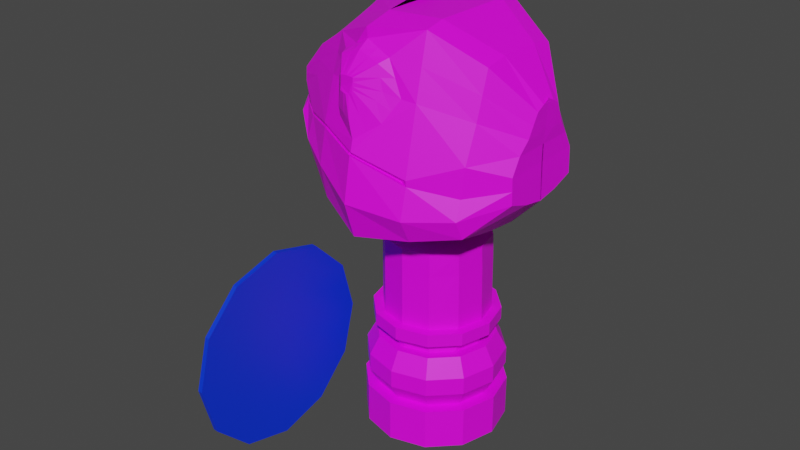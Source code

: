 # Source: SoldierFrog.blend  (saved by Blender 2.93.21; exported with 4.5.12 LTS)
import bpy
from mathutils import Matrix  # noqa: F401  (used for matrix-valued properties, if any)

bpy.ops.wm.read_factory_settings(use_empty=True)
scene = bpy.context.scene
scene.name = 'Scene'

# ---- collections
col_collection = bpy.data.collections.new('Collection'); scene.collection.children.link(col_collection)

# ---- images (referenced by path relative to the original .blend; pixels are not part of the script)
import os
ASSET_DIR = os.environ.get("B2B_ASSET_DIR", "")  # directory of the original .blend (textures are referenced by path, not embedded)
HERE = os.path.dirname(os.path.abspath(__file__))  # packed textures are extracted next to this script under _unpacked/

def load_image(name, relpath, width, height, colorspace="sRGB"):
    """Load a texture the original file referenced (path relative to the .blend, or extracted next to this script)."""
    p = next((c for c in (os.path.join(HERE, relpath), os.path.join(ASSET_DIR, relpath)) if relpath and os.path.exists(c)), "")
    if p:
        img = bpy.data.images.load(p, check_existing=True)
        img.name = name
    else:  # same state as the original file: an image datablock whose file is absent (Cycles renders it pink)
        img = bpy.data.images.new(name, width, height)
        img.source = "FILE"
        img.filepath = "//" + (relpath or name)
    img.colorspace_settings.name = colorspace
    return img
img_pallete_jpg = load_image('Pallete.jpg', 'Reference/Pallete.jpg', 1024, 1024, 'sRGB')

# ---- materials (node trees are filled in below, after node groups)
mat_mypalletecolors = bpy.data.materials.new('MyPalleteColors')
mat_mypalletecolors.use_transparent_shadow = False
mat_equipment = bpy.data.materials.new('Equipment')
mat_equipment.use_transparent_shadow = False

# ---- material node trees
mat_mypalletecolors.use_nodes = True; mat_mypalletecolors.node_tree.nodes.clear()
_N = mat_mypalletecolors.node_tree.nodes; _L = mat_mypalletecolors.node_tree.links
n0 = _N.new('ShaderNodeBsdfPrincipled'); n0.name = 'Principled BSDF'; n0.location = (10, 300)
n0.distribution = 'GGX'
n0.subsurface_method = 'BURLEY'
n0.inputs[3].default_value = 1.45
n0.inputs[27].default_value = (0.0, 0.0, 0.0, 1.0)
n0.inputs[28].default_value = 1.0
n1 = _N.new('ShaderNodeOutputMaterial'); n1.name = 'Material Output'; n1.location = (300, 300)
n2 = _N.new('ShaderNodeTexImage'); n2.name = 'Image Texture'; n2.location = (-333, 247)
n2.image = img_pallete_jpg
_L.new(n0.outputs[0], n1.inputs[0])
_L.new(n2.outputs[0], n0.inputs[0])
n1.is_active_output = True
mat_equipment.use_nodes = True; mat_equipment.node_tree.nodes.clear()
_N = mat_equipment.node_tree.nodes; _L = mat_equipment.node_tree.links
n0 = _N.new('ShaderNodeBsdfPrincipled'); n0.name = 'Principled BSDF'; n0.location = (10, 300)
n0.distribution = 'GGX'
n0.subsurface_method = 'BURLEY'
n0.inputs[0].default_value = (0.0, 0.03634, 0.8, 1.0)
n0.inputs[3].default_value = 1.45
n0.inputs[27].default_value = (0.0, 0.0, 0.0, 1.0)
n0.inputs[28].default_value = 1.0
n1 = _N.new('ShaderNodeOutputMaterial'); n1.name = 'Material Output'; n1.location = (300, 300)
_L.new(n0.outputs[0], n1.inputs[0])
n1.is_active_output = True

# ---- world
world_world = bpy.data.worlds.new('World'); scene.world = world_world
world_world.use_nodes = True; world_world.node_tree.nodes.clear()
_N = world_world.node_tree.nodes; _L = world_world.node_tree.links
n0 = _N.new('ShaderNodeOutputWorld'); n0.name = 'World Output'; n0.location = (300, 300)
n1 = _N.new('ShaderNodeBackground'); n1.name = 'Background'; n1.location = (10, 300)
n1.inputs[0].default_value = (0.05088, 0.05088, 0.05088, 1.0)
_L.new(n1.outputs[0], n0.inputs[0])
n0.is_active_output = True
world_world.color = (0.05088, 0.05088, 0.05088)
world_world.use_sun_shadow = False
world_world.sun_shadow_jitter_overblur = 0.0

# ---- meshes
me_plane = bpy.data.meshes.new('Plane')
me_plane.from_pydata([(0.06921, -0.3216, 0.006511), (0.06921, -0.3216, 0.09511), (-0.007327, -0.3011, 0.006511), (-0.007327, -0.3011, 0.09511), (-0.06336, -0.2451, 0.006511), (-0.06336, -0.2451, 0.09511), (-0.08387, -0.1685, 0.006511), (-0.08387, -0.1685, 0.09511), (-0.06336, -0.092, 0.006511), (-0.06336, -0.092, 0.09511), (-0.007327, -0.03597, 0.006511), (-0.007327, -0.03597, 0.09511), (0.06921, -0.01546, 0.006511), (0.06921, -0.01546, 0.09511), (0.1458, -0.03597, 0.006511), (0.1458, -0.03597, 0.09511), (0.2018, -0.092, 0.006511), (0.2018, -0.092, 0.09511), (0.2223, -0.1685, 0.006511), (0.2223, -0.1685, 0.09511), (0.2018, -0.2451, 0.006511), (0.2018, -0.2451, 0.09511), (0.1458, -0.3011, 0.006511), (0.1458, -0.3011, 0.09511), (0.005812, -0.2784, 0.09511), (0.06921, -0.2954, 0.09511), (-0.0406, -0.2319, 0.09511), (-0.05759, -0.1685, 0.09511), (-0.0406, -0.1051, 0.09511), (0.005812, -0.05873, 0.09511), (0.06921, -0.04174, 0.09511), (0.1326, -0.05873, 0.09511), (0.179, -0.1051, 0.09511), (0.196, -0.1685, 0.09511), (0.179, -0.2319, 0.09511), (0.1326, -0.2784, 0.09511), (-0.005353, -0.2977, 0.1332), (0.06921, -0.3177, 0.1332), (-0.05994, -0.2431, 0.1332), (-0.07992, -0.1685, 0.1332), (-0.05994, -0.09398, 0.1332), (-0.005353, -0.03939, 0.1332), (0.06921, -0.01941, 0.1332), (0.1438, -0.03939, 0.1332), (0.1984, -0.09398, 0.1332), (0.2183, -0.1685, 0.1332), (0.1984, -0.2431, 0.1332), (0.1438, -0.2977, 0.1332), (-0.005353, -0.2977, 0.1713), (0.06921, -0.3177, 0.1713), (-0.05994, -0.2431, 0.1713), (-0.07992, -0.1685, 0.1713), (-0.05994, -0.09398, 0.1713), (-0.005353, -0.03939, 0.1713), (0.06921, -0.01941, 0.1713), (0.1438, -0.03939, 0.1713), (0.1984, -0.09398, 0.1713), (0.2183, -0.1685, 0.1713), (0.1984, -0.2431, 0.1713), (0.1438, -0.2977, 0.1713), (0.005234, -0.2794, 0.2111), (0.06921, -0.2965, 0.2111), (-0.0416, -0.2325, 0.2111), (-0.05875, -0.1685, 0.2111), (-0.0416, -0.1046, 0.2111), (0.005234, -0.05773, 0.2111), (0.06921, -0.04059, 0.2111), (0.1332, -0.05773, 0.2111), (0.18, -0.1046, 0.2111), (0.1972, -0.1685, 0.2111), (0.18, -0.2325, 0.2111), (0.1332, -0.2794, 0.2111), (0.01545, -0.2617, 0.2111), (0.06921, -0.2761, 0.2111), (-0.02391, -0.2223, 0.2111), (-0.03831, -0.1685, 0.2111), (-0.02391, -0.1148, 0.2111), (0.01545, -0.07543, 0.2111), (0.06921, -0.06102, 0.2111), (0.123, -0.07543, 0.2111), (0.1623, -0.1148, 0.2111), (0.1767, -0.1685, 0.2111), (0.1623, -0.2223, 0.2111), (0.123, -0.2617, 0.2111), (0.01545, -0.2617, 0.2278), (0.06921, -0.2761, 0.2278), (-0.02391, -0.2223, 0.2278), (-0.03831, -0.1685, 0.2278), (-0.02391, -0.1148, 0.2278), (0.01545, -0.07543, 0.2278), (0.06921, -0.06102, 0.2278), (0.123, -0.07543, 0.2278), (0.1623, -0.1148, 0.2278), (0.1767, -0.1685, 0.2278), (0.1623, -0.2223, 0.2278), (0.123, -0.2617, 0.2278), (0.001743, -0.2854, 0.2418), (0.06921, -0.3035, 0.2418), (-0.04765, -0.236, 0.2418), (-0.06573, -0.1685, 0.2418), (-0.04765, -0.1011, 0.2418), (0.001743, -0.05168, 0.2418), (0.06921, -0.0336, 0.2418), (0.1367, -0.05168, 0.2418), (0.1861, -0.1011, 0.2418), (0.2042, -0.1685, 0.2418), (0.1861, -0.236, 0.2418), (0.1367, -0.2854, 0.2418), (0.001743, -0.2854, 0.2695), (0.06921, -0.3035, 0.2695), (-0.04765, -0.236, 0.2695), (-0.06573, -0.1685, 0.2695), (-0.04765, -0.1011, 0.2695), (0.001743, -0.05168, 0.2695), (0.06921, -0.0336, 0.2695), (0.1367, -0.05168, 0.2695), (0.1861, -0.1011, 0.2695), (0.2042, -0.1685, 0.2695), (0.1861, -0.236, 0.2695), (0.1367, -0.2854, 0.2695), (0.01195, -0.2677, 0.2695), (0.06921, -0.2831, 0.2695), (-0.02997, -0.2258, 0.2695), (-0.04532, -0.1685, 0.2695), (-0.02997, -0.1113, 0.2695), (0.01195, -0.06936, 0.2695), (0.06921, -0.05402, 0.2695), (0.1265, -0.06936, 0.2695), (0.1684, -0.1113, 0.2695), (0.1837, -0.1685, 0.2695), (0.1684, -0.2258, 0.2695), (0.1265, -0.2677, 0.2695), (0.006906, -0.2677, 0.4404), (0.06184, -0.2831, 0.4404), (-0.03135, -0.2258, 0.4404), (-0.04532, -0.1685, 0.4404), (-0.02997, -0.1113, 0.4404), (0.01195, -0.06936, 0.4404), (0.06921, -0.05402, 0.4404), (0.1265, -0.06936, 0.4404), (0.1684, -0.1113, 0.4404), (0.1837, -0.1685, 0.4404), (0.167, -0.2258, 0.4404), (0.1214, -0.2677, 0.4404), (-0.1006, 0.02363, 0.03718), (-0.1006, 0.01358, 0.03641), (-0.208, 0.02369, 0.008418), (-0.208, 0.01357, 0.007651), (-0.3153, 0.02363, 0.03718), (-0.3153, 0.01358, 0.03641), (-0.3939, 0.0235, 0.1157), (-0.3939, 0.01362, 0.115), (-0.4226, 0.02331, 0.2231), (-0.4226, 0.01367, 0.2223), (-0.1006, 0.02298, 0.409), (-0.1006, 0.01376, 0.4082), (-0.02207, 0.02312, 0.3304), (-0.02207, 0.01372, 0.3296), (0.00669, 0.02331, 0.2231), (0.00669, 0.01367, 0.2223), (-0.02207, 0.0235, 0.1157), (-0.02207, 0.01362, 0.115), (-0.3939, 0.02312, 0.3304), (-0.3939, 0.01372, 0.3296), (-0.3153, 0.02298, 0.409), (-0.3153, 0.01376, 0.4082), (-0.208, 0.02293, 0.4377), (-0.208, 0.01378, 0.437), (-0.362, 0.0465, 0.312), (-0.2969, 0.04638, 0.3771), (-0.208, 0.04634, 0.401), (-0.208, 0.04697, 0.04517), (-0.2969, 0.04693, 0.069), (-0.362, 0.04681, 0.1341), (-0.3859, 0.04666, 0.2231), (-0.119, 0.04693, 0.069), (-0.0539, 0.04681, 0.1341), (-0.03006, 0.04666, 0.2231), (-0.0539, 0.0465, 0.312), (-0.119, 0.04638, 0.3771), (-0.3524, 0.05015, 0.3065), (-0.2914, 0.05004, 0.3676), (-0.208, 0.05, 0.3899), (-0.208, 0.0506, 0.05624), (-0.2914, 0.05056, 0.07859), (-0.3524, 0.05045, 0.1397), (-0.3748, 0.0503, 0.2231), (-0.1245, 0.05056, 0.07859), (-0.06348, 0.05045, 0.1397), (-0.04113, 0.0503, 0.2231), (-0.06348, 0.05015, 0.3065), (-0.1245, 0.05004, 0.3676), (-0.3121, 0.07506, 0.2832), (-0.2681, 0.07498, 0.3272), (-0.208, 0.07495, 0.3433), (-0.208, 0.07538, 0.1029), (-0.2681, 0.07536, 0.119), (-0.3121, 0.07528, 0.163), (-0.3282, 0.07517, 0.2231), (-0.1479, 0.07536, 0.119), (-0.1039, 0.07528, 0.163), (-0.08776, 0.07517, 0.2231), (-0.1039, 0.07506, 0.2832), (-0.1479, 0.07498, 0.3272), (0.3834, 0.06225, 0.2599), (0.3834, 0.06225, 0.6027), (0.3834, 0.05193, 0.2599), (0.3834, 0.05193, 0.6027), (0.2962, 0.06225, 0.2599), (0.2962, 0.06225, 0.6027), (0.2962, 0.05193, 0.2599), (0.2962, 0.05193, 0.6027), (0.3398, 0.0408, 0.2599), (0.3398, 0.0408, 0.6426), (0.3398, 0.07015, 0.2599), (0.3398, 0.07015, 0.6426), (0.4127, 0.03653, 0.2566), (0.4127, 0.0822, 0.2566), (0.3398, 0.0254, 0.2566), (0.2668, 0.0822, 0.2566), (0.2668, 0.03653, 0.2566), (0.3398, 0.09011, 0.2566), (0.4127, 0.03653, 0.1937), (0.4127, 0.0822, 0.1937), (0.3398, 0.0254, 0.1937), (0.2668, 0.0822, 0.1937), (0.2668, 0.03653, 0.1937), (0.3398, 0.09011, 0.1937), (0.3616, 0.05112, 0.1937), (0.3616, 0.06616, 0.1937), (0.3398, 0.03999, 0.1937), (0.318, 0.06616, 0.1937), (0.318, 0.05112, 0.1937), (0.3398, 0.07406, 0.1937), (0.3616, 0.05112, 0.08438), (0.3616, 0.06616, 0.08438), (0.3398, 0.03999, 0.08438), (0.318, 0.06616, 0.08438), (0.318, 0.05112, 0.08438), (0.3398, 0.07406, 0.08438), (0.3771, 0.03747, 0.08195), (0.3771, 0.07981, 0.08195), (0.3404, 0.02634, 0.08195), (0.3037, 0.07981, 0.08195), (0.3037, 0.03747, 0.08195), (0.3404, 0.08771, 0.08195), (0.3771, 0.03747, 0.04188), (0.3771, 0.07981, 0.04188), (0.3404, 0.02634, 0.04188), (0.3037, 0.07981, 0.04188), (0.3037, 0.03747, 0.04188), (0.3404, 0.08771, 0.04188), (0.3834, 0.06225, 0.2652), (0.3834, 0.05193, 0.2652), (0.2962, 0.05193, 0.2652), (0.2962, 0.06225, 0.2652), (0.3398, 0.07015, 0.2651), (0.3398, 0.0408, 0.2651), (-0.02997, -0.1113, 0.3908), (0.01195, -0.06936, 0.3908), (0.124, -0.2677, 0.3908), (0.06553, -0.2831, 0.3908), (0.009428, -0.2677, 0.3908), (-0.03066, -0.2258, 0.3908), (0.1684, -0.1113, 0.3908), (0.1837, -0.1685, 0.3908), (0.06921, -0.05402, 0.3908), (-0.04532, -0.1685, 0.3908), (0.1677, -0.2258, 0.3908), (0.1265, -0.06936, 0.3908), (-0.3038, 0.07507, 0.2784), (-0.2633, 0.075, 0.3189), (-0.208, 0.07497, 0.3337), (-0.208, 0.07537, 0.1124), (-0.2633, 0.07534, 0.1272), (-0.3038, 0.07527, 0.1677), (-0.3186, 0.07517, 0.2231), (-0.1526, 0.07534, 0.1272), (-0.1121, 0.07527, 0.1677), (-0.09729, 0.07517, 0.2231), (-0.1121, 0.07507, 0.2784), (-0.1526, 0.075, 0.3189), (-0.2983, 0.07508, 0.2752), (-0.2601, 0.07501, 0.3134), (-0.208, 0.07498, 0.3274), (-0.208, 0.07536, 0.1188), (-0.2601, 0.07533, 0.1328), (-0.2983, 0.07526, 0.1709), (-0.3123, 0.07517, 0.2231), (-0.1558, 0.07533, 0.1328), (-0.1176, 0.07526, 0.1709), (-0.1037, 0.07517, 0.2231), (-0.1176, 0.07508, 0.2752), (-0.1558, 0.07501, 0.3134), (-0.1098, -0.03186, 0.5361), (-0.03911, -0.01761, 0.8498), (-0.1515, -0.1388, 0.5016), (-0.09201, -0.1255, 0.8912), (-0.1257, -0.2516, 0.5174), (-0.06307, -0.2383, 0.9001), (-0.08613, -0.3423, 0.5363), (-0.02459, -0.3423, 0.8444), (-0.02451, -0.4048, 0.6006), (0.03703, -0.4088, 0.7613), (-0.05657, 0.05197, 0.5777), (-0.01003, 0.06297, 0.8), (-0.00105, 0.1181, 0.6352), (0.006111, 0.1241, 0.7368), (0.03333, 0.1501, 0.6613), (0.03333, 0.1497, 0.6985), (-0.1604, -0.1431, 0.6773), (-0.1098, -0.03256, 0.6908), (-0.1347, -0.25, 0.6428), (-0.08032, -0.3406, 0.6755), (-0.005144, -0.4032, 0.6892), (-0.05657, 0.05043, 0.6778), (-0.00105, 0.1141, 0.6749), (0.03333, 0.1449, 0.6735), (-0.1604, -0.1402, 0.6694), (-0.1098, -0.0327, 0.6812), (-0.1347, -0.2506, 0.6308), (-0.08613, -0.3357, 0.6143), (-0.02451, -0.403, 0.6542), (-0.05657, 0.04966, 0.6697), (-0.00105, 0.1161, 0.6684), (0.03333, 0.1475, 0.6674), (0.071, -0.1388, 0.4622), (0.071, -0.1255, 0.923), (0.071, -0.03186, 0.5119), (0.071, -0.01761, 0.8895), (0.071, -0.2516, 0.478), (0.071, -0.3423, 0.5122), (0.071, -0.4048, 0.5764), (0.071, -0.4088, 0.7796), (0.071, 0.05197, 0.5536), (0.071, 0.06297, 0.8183), (0.071, 0.1181, 0.6352), (0.071, 0.1241, 0.7551), (0.071, 0.1501, 0.6613), (0.071, 0.1497, 0.7079), (0.071, 0.1449, 0.6735), (0.071, -0.4032, 0.6892), (0.071, -0.403, 0.6542), (0.071, 0.1475, 0.6674), (-0.005538, 0.1078, 0.6746), (0.02639, 0.1369, 0.6733), (-0.05568, 0.04782, 0.6773), (-0.1037, -0.03043, 0.6896), (-0.1536, -0.1347, 0.6768), (-0.1278, -0.2354, 0.6443), (-0.1536, -0.1319, 0.6694), (-0.1037, -0.03056, 0.6805), (-0.1278, -0.236, 0.6329), (-0.05568, 0.04709, 0.6697), (-0.005538, 0.1097, 0.6684), (0.02639, 0.1394, 0.6675), (0.071, 0.1369, 0.6733), (0.071, 0.1394, 0.6675), (-0.1762, -0.1395, 0.5779), (-0.1256, -0.03228, 0.6086), (-0.1505, -0.2511, 0.5665), (-0.1019, -0.339, 0.5753), (-0.02451, -0.4039, 0.6274), (-0.07236, 0.05081, 0.6237), (-0.01683, 0.1171, 0.6518), (0.03333, 0.1488, 0.6644), (0.071, 0.1488, 0.6644), (0.071, -0.4039, 0.6274), (-0.07446, -0.02508, 0.775), (-0.09887, -0.2442, 0.7761), (-0.05246, -0.3414, 0.7496), (0.01595, -0.406, 0.7149), (-0.0333, 0.0567, 0.7436), (-0.00105, 0.1191, 0.7105), (0.03333, 0.1473, 0.6907), (0.071, 0.1473, 0.6907), (0.071, -0.406, 0.7238), (-0.0295, -0.1255, 0.9073), (-0.01941, -0.03186, 0.52), (-0.0193, -0.2383, 0.9094), (0.02321, -0.3423, 0.8538), (0.05402, -0.4088, 0.7707), (0.007216, 0.05197, 0.5616), (0.03498, 0.1181, 0.6352), (0.05217, 0.1501, 0.6613), (0.03293, -0.4032, 0.6892), (0.02325, -0.403, 0.6542), (-0.04472, -0.1388, 0.4702), (0.01595, -0.01761, 0.8698), (-0.03183, -0.2516, 0.4861), (-0.007565, -0.3423, 0.5202), (0.02325, -0.4048, 0.5844), (0.03049, 0.06297, 0.8094), (0.03498, 0.1241, 0.7462), (0.05217, 0.1497, 0.7043), (0.05217, 0.1449, 0.6735), (0.05217, 0.1475, 0.6674), (0.0487, 0.1369, 0.6733), (0.0487, 0.1394, 0.6675), (0.05217, 0.1488, 0.6644), (0.02325, -0.4039, 0.6274), (0.05217, 0.1473, 0.6907), (0.04347, -0.406, 0.7149), (-0.153, -0.1414, 0.6989), (-0.09142, -0.1273, 0.8696), (-0.0848, -0.04885, 0.778), (-0.1049, -0.2154, 0.7795), (-0.1384, -0.1172, 0.8116), (-0.1452, -0.1198, 0.779), (-0.1372, -0.1022, 0.7941), (-0.141, -0.1339, 0.7944), (-0.1507, -0.1315, 0.7332), (-0.1032, -0.06696, 0.7883), (-0.1172, -0.183, 0.7893), (-0.1078, -0.1216, 0.852), (0.2487, -0.03186, 0.5361), (0.178, -0.01761, 0.8498), (0.2904, -0.1388, 0.5016), (0.2292, -0.1255, 0.8912), (0.2646, -0.2516, 0.5174), (0.202, -0.2383, 0.9001), (0.225, -0.3423, 0.5363), (0.1635, -0.3423, 0.8444), (0.1634, -0.4048, 0.6006), (0.1019, -0.4088, 0.7613), (0.1955, 0.05197, 0.5777), (0.1489, 0.06297, 0.8), (0.1399, 0.1181, 0.6352), (0.1328, 0.1241, 0.7368), (0.1056, 0.1501, 0.6613), (0.1056, 0.1497, 0.6985), (0.2993, -0.1431, 0.6773), (0.2487, -0.03256, 0.6908), (0.2736, -0.25, 0.6428), (0.2192, -0.3406, 0.6755), (0.144, -0.4032, 0.6892), (0.1955, 0.05043, 0.6778), (0.1399, 0.1141, 0.6749), (0.1056, 0.1449, 0.6735), (0.2993, -0.1402, 0.6694), (0.2487, -0.0327, 0.6812), (0.2736, -0.2506, 0.6308), (0.225, -0.3357, 0.6143), (0.1634, -0.403, 0.6542), (0.1955, 0.04966, 0.6697), (0.1399, 0.1161, 0.6684), (0.1056, 0.1475, 0.6674), (0.06788, -0.1388, 0.4622), (0.06788, -0.1255, 0.923), (0.06788, -0.03186, 0.5119), (0.06788, -0.01761, 0.8895), (0.06788, -0.2516, 0.478), (0.06788, -0.3423, 0.5122), (0.06788, -0.4048, 0.5764), (0.06788, -0.4088, 0.7796), (0.06788, 0.05197, 0.5536), (0.06788, 0.06297, 0.8183), (0.06788, 0.1181, 0.6352), (0.06788, 0.1241, 0.7551), (0.06788, 0.1501, 0.6613), (0.06788, 0.1497, 0.7079), (0.06788, 0.1449, 0.6735), (0.06788, -0.4032, 0.6892), (0.06788, -0.403, 0.6542), (0.06788, 0.1475, 0.6674), (0.1444, 0.1078, 0.6746), (0.1125, 0.1369, 0.6733), (0.1946, 0.04782, 0.6773), (0.2426, -0.03043, 0.6896), (0.2925, -0.1347, 0.6768), (0.2667, -0.2354, 0.6443), (0.2925, -0.1319, 0.6694), (0.2426, -0.03056, 0.6805), (0.2667, -0.236, 0.6329), (0.1946, 0.04709, 0.6697), (0.1444, 0.1097, 0.6684), (0.1125, 0.1394, 0.6675), (0.06788, 0.1369, 0.6733), (0.06788, 0.1394, 0.6675), (0.3151, -0.1395, 0.5779), (0.2645, -0.03228, 0.6086), (0.2893, -0.2511, 0.5665), (0.2408, -0.339, 0.5753), (0.1634, -0.4039, 0.6274), (0.2112, 0.05081, 0.6237), (0.1557, 0.1171, 0.6518), (0.1056, 0.1488, 0.6644), (0.06788, 0.1488, 0.6644), (0.06788, -0.4039, 0.6274), (0.2133, -0.02508, 0.775), (0.2378, -0.2442, 0.7761), (0.1913, -0.3414, 0.7496), (0.1229, -0.406, 0.7149), (0.1722, 0.0567, 0.7436), (0.1399, 0.1191, 0.7105), (0.1056, 0.1473, 0.6907), (0.06788, 0.1473, 0.6907), (0.06788, -0.406, 0.7238), (0.1684, -0.1255, 0.9073), (0.1583, -0.03186, 0.52), (0.1582, -0.2383, 0.9094), (0.1157, -0.3423, 0.8538), (0.08487, -0.4088, 0.7707), (0.1317, 0.05197, 0.5616), (0.1039, 0.1181, 0.6352), (0.08672, 0.1501, 0.6613), (0.106, -0.4032, 0.6892), (0.1156, -0.403, 0.6542), (0.1836, -0.1388, 0.4702), (0.1229, -0.01761, 0.8698), (0.1707, -0.2516, 0.4861), (0.1464, -0.3423, 0.5202), (0.1156, -0.4048, 0.5844), (0.1084, 0.06297, 0.8094), (0.1039, 0.1241, 0.7462), (0.08672, 0.1497, 0.7043), (0.08672, 0.1449, 0.6735), (0.08672, 0.1475, 0.6674), (0.09019, 0.1369, 0.6733), (0.09019, 0.1394, 0.6675), (0.08672, 0.1488, 0.6644), (0.1156, -0.4039, 0.6274), (0.08672, 0.1473, 0.6907), (0.09541, -0.406, 0.7149), (0.2919, -0.1414, 0.6989), (0.2303, -0.1273, 0.8696), (0.2237, -0.04885, 0.778), (0.2438, -0.2154, 0.7795), (0.2792, -0.1172, 0.8067), (0.2859, -0.1198, 0.7741), (0.2779, -0.1022, 0.7891), (0.2817, -0.1339, 0.7894), (0.2914, -0.1315, 0.7283), (0.2439, -0.06696, 0.7834), (0.2579, -0.183, 0.7844), (0.2485, -0.1216, 0.8471), (-0.1189, -0.08104, 0.7201), (-0.1412, -0.1037, 0.7806), (-0.1269, -0.08511, 0.7424), (-0.129, -0.1898, 0.7341), (-0.1431, -0.1326, 0.7816), (-0.1339, -0.1686, 0.7562), (-0.09817, -0.1825, 0.8472), (-0.1397, -0.1329, 0.8106), (-0.1125, -0.1685, 0.8368), (-0.08811, -0.07079, 0.8391), (-0.1378, -0.1024, 0.8096), (-0.1055, -0.077, 0.8355), (0.2578, -0.08104, 0.7201), (0.2819, -0.1037, 0.7757), (0.2677, -0.08511, 0.7374), (0.227, -0.07079, 0.8391), (0.2786, -0.1024, 0.8047), (0.2462, -0.077, 0.8305), (0.2371, -0.1825, 0.8472), (0.2805, -0.1329, 0.8057), (0.2532, -0.1685, 0.8319), (0.2678, -0.1898, 0.7341), (0.2838, -0.1326, 0.7767), (0.2747, -0.1686, 0.7512), (-0.1018, -0.06494, 0.749), (-0.1392, -0.103, 0.7873), (-0.1151, -0.07603, 0.7653), (-0.08645, -0.05982, 0.8086), (-0.1375, -0.1023, 0.8019), (-0.1043, -0.07198, 0.8119), (-0.08977, -0.09906, 0.8544), (-0.1381, -0.1098, 0.8106), (-0.1066, -0.09933, 0.8437), (-0.0948, -0.1549, 0.8584), (-0.1391, -0.125, 0.8111), (-0.1101, -0.1451, 0.8444), (-0.1015, -0.1989, 0.8134), (-0.1403, -0.1334, 0.8025), (-0.1148, -0.1758, 0.8131), (-0.1169, -0.2026, 0.7568), (-0.142, -0.1332, 0.788), (-0.1256, -0.1758, 0.7727), (-0.141, -0.1656, 0.7165), (-0.1441, -0.1262, 0.7803), (-0.1423, -0.15, 0.7447), (-0.1359, -0.1112, 0.7095), (-0.1432, -0.1118, 0.7798), (-0.1388, -0.1083, 0.7378), (0.2404, -0.1989, 0.8134), (0.2811, -0.1334, 0.7976), (0.2556, -0.1758, 0.8082), (0.2337, -0.1549, 0.8584), (0.2798, -0.125, 0.8062), (0.2509, -0.1451, 0.8395), (0.2287, -0.09906, 0.8544), (0.2789, -0.1098, 0.8057), (0.2474, -0.09933, 0.8388), (0.2253, -0.05982, 0.8086), (0.2782, -0.1023, 0.7969), (0.2451, -0.07198, 0.8069), (0.2407, -0.06494, 0.749), (0.2799, -0.103, 0.7824), (0.2558, -0.07603, 0.7604), (0.2748, -0.1112, 0.7095), (0.2839, -0.1118, 0.7749), (0.2796, -0.1083, 0.7329), (0.2799, -0.1656, 0.7165), (0.2849, -0.1262, 0.7754), (0.2831, -0.15, 0.7397), (0.2558, -0.2026, 0.7568), (0.2828, -0.1332, 0.783), (0.2663, -0.1758, 0.7678), (-0.05679, -0.02134, 0.8124), (-0.02167, 0.05984, 0.7718), (0.002531, 0.1216, 0.7237), (0.03333, 0.1485, 0.6946), (0.071, 0.1485, 0.6993), (0.05217, 0.1485, 0.6975), (-0.08097, -0.2412, 0.8381), (-0.03852, -0.3418, 0.797), (0.02649, -0.4074, 0.7381), (0.071, -0.4074, 0.7517), (0.04875, -0.4074, 0.7428), (0.2199, -0.2412, 0.8381), (0.1774, -0.3418, 0.797), (0.1124, -0.4074, 0.7381), (0.06788, -0.4074, 0.7517), (0.09014, -0.4074, 0.7428), (0.1957, -0.02134, 0.8124), (0.1606, 0.05984, 0.7718), (0.1364, 0.1216, 0.7237), (0.1056, 0.1485, 0.6946), (0.06788, 0.1485, 0.6993), (0.08672, 0.1485, 0.6975)], [], [(0, 1, 3, 2), (2, 3, 5, 4), (4, 5, 7, 6), (6, 7, 9, 8), (8, 9, 11, 10), (10, 11, 13, 12), (12, 13, 15, 14), (14, 15, 17, 16), (16, 17, 19, 18), (18, 19, 21, 20), (9, 7, 27, 28), (20, 21, 23, 22), (22, 23, 1, 0), (0, 2, 4, 6, 8, 10, 12, 14, 16, 18, 20, 22), (34, 33, 45, 46), (1, 23, 35, 25), (3, 1, 25, 24), (7, 5, 26, 27), (23, 21, 34, 35), (5, 3, 24, 26), (21, 19, 33, 34), (19, 17, 32, 33), (17, 15, 31, 32), (15, 13, 30, 31), (13, 11, 29, 30), (11, 9, 28, 29), (39, 38, 50, 51), (31, 30, 42, 43), (28, 27, 39, 40), (35, 34, 46, 47), (24, 25, 37, 36), (32, 31, 43, 44), (29, 28, 40, 41), (25, 35, 47, 37), (26, 24, 36, 38), (33, 32, 44, 45), (30, 29, 41, 42), (27, 26, 38, 39), (51, 50, 62, 63), (46, 45, 57, 58), (43, 42, 54, 55), (40, 39, 51, 52), (47, 46, 58, 59), (36, 37, 49, 48), (44, 43, 55, 56), (41, 40, 52, 53), (37, 47, 59, 49), (38, 36, 48, 50), (45, 44, 56, 57), (42, 41, 53, 54), (66, 65, 77, 78), (58, 57, 69, 70), (55, 54, 66, 67), (52, 51, 63, 64), (59, 58, 70, 71), (48, 49, 61, 60), (56, 55, 67, 68), (53, 52, 64, 65), (49, 59, 71, 61), (50, 48, 60, 62), (57, 56, 68, 69), (54, 53, 65, 66), (78, 77, 89, 90), (63, 62, 74, 75), (70, 69, 81, 82), (67, 66, 78, 79), (64, 63, 75, 76), (71, 70, 82, 83), (60, 61, 73, 72), (68, 67, 79, 80), (65, 64, 76, 77), (61, 71, 83, 73), (62, 60, 72, 74), (69, 68, 80, 81), (93, 92, 104, 105), (75, 74, 86, 87), (82, 81, 93, 94), (79, 78, 90, 91), (76, 75, 87, 88), (83, 82, 94, 95), (72, 73, 85, 84), (80, 79, 91, 92), (77, 76, 88, 89), (73, 83, 95, 85), (74, 72, 84, 86), (81, 80, 92, 93), (98, 96, 108, 110), (90, 89, 101, 102), (87, 86, 98, 99), (94, 93, 105, 106), (91, 90, 102, 103), (88, 87, 99, 100), (95, 94, 106, 107), (84, 85, 97, 96), (92, 91, 103, 104), (89, 88, 100, 101), (85, 95, 107, 97), (86, 84, 96, 98), (109, 119, 131, 121), (105, 104, 116, 117), (102, 101, 113, 114), (99, 98, 110, 111), (106, 105, 117, 118), (103, 102, 114, 115), (100, 99, 111, 112), (107, 106, 118, 119), (96, 97, 109, 108), (104, 103, 115, 116), (101, 100, 112, 113), (97, 107, 119, 109), (259, 258, 136, 137), (110, 108, 120, 122), (117, 116, 128, 129), (114, 113, 125, 126), (111, 110, 122, 123), (118, 117, 129, 130), (115, 114, 126, 127), (112, 111, 123, 124), (119, 118, 130, 131), (108, 109, 121, 120), (116, 115, 127, 128), (113, 112, 124, 125), (132, 133, 143, 142, 141, 140, 139, 138, 137, 136, 135, 134), (261, 260, 143, 133), (263, 262, 132, 134), (265, 264, 140, 141), (266, 259, 137, 138), (267, 263, 134, 135), (268, 265, 141, 142), (269, 266, 138, 139), (258, 267, 135, 136), (260, 268, 142, 143), (262, 261, 133, 132), (264, 269, 139, 140), (167, 166, 164, 165), (165, 164, 162, 163), (163, 162, 152, 153), (153, 152, 150, 151), (151, 150, 148, 149), (149, 148, 146, 147), (147, 146, 144, 145), (145, 144, 160, 161), (161, 160, 158, 159), (159, 158, 156, 157), (146, 148, 172, 171), (157, 156, 154, 155), (155, 154, 166, 167), (167, 165, 163, 153, 151, 149, 147, 145, 161, 159, 157, 155), (174, 168, 180, 186), (166, 154, 179, 170), (154, 156, 178, 179), (156, 158, 177, 178), (162, 164, 169, 168), (158, 160, 176, 177), (152, 162, 168, 174), (164, 166, 170, 169), (160, 144, 175, 176), (150, 152, 174, 173), (144, 146, 171, 175), (148, 150, 173, 172), (186, 180, 192, 198), (171, 172, 184, 183), (178, 177, 189, 190), (175, 171, 183, 187), (172, 173, 185, 184), (179, 178, 190, 191), (168, 169, 181, 180), (176, 175, 187, 188), (173, 174, 186, 185), (170, 179, 191, 182), (169, 170, 182, 181), (177, 176, 188, 189), (183, 184, 196, 195), (190, 189, 201, 202), (187, 183, 195, 199), (184, 185, 197, 196), (191, 190, 202, 203), (180, 181, 193, 192), (188, 187, 199, 200), (185, 186, 198, 197), (182, 191, 203, 194), (181, 182, 194, 193), (189, 188, 200, 201), (194, 203, 281, 272), (252, 205, 207, 253), (257, 213, 211, 254), (254, 211, 209, 255), (256, 215, 205, 252), (204, 206, 216, 217), (213, 207, 205, 215), (211, 213, 215, 209), (206, 212, 218, 216), (255, 209, 215, 256), (253, 207, 213, 257), (220, 219, 225, 226), (218, 220, 226, 224), (210, 208, 219, 220), (214, 204, 217, 221), (212, 210, 220, 218), (208, 214, 221, 219), (225, 227, 233, 231), (227, 223, 229, 233), (217, 216, 222, 223), (221, 217, 223, 227), (219, 221, 227, 225), (216, 218, 224, 222), (232, 231, 237, 238), (230, 232, 238, 236), (222, 224, 230, 228), (224, 226, 232, 230), (226, 225, 231, 232), (223, 222, 228, 229), (234, 236, 242, 240), (237, 239, 245, 243), (229, 228, 234, 235), (233, 229, 235, 239), (231, 233, 239, 237), (228, 230, 236, 234), (241, 240, 246, 247), (244, 243, 249, 250), (236, 238, 244, 242), (238, 237, 243, 244), (235, 234, 240, 241), (239, 235, 241, 245), (248, 250, 249, 251), (246, 248, 251, 247), (245, 241, 247, 251), (243, 245, 251, 249), (240, 242, 248, 246), (242, 244, 250, 248), (206, 253, 257, 212), (208, 255, 256, 214), (214, 256, 252, 204), (210, 254, 255, 208), (212, 257, 254, 210), (204, 252, 253, 206), (128, 127, 269, 264), (120, 121, 261, 262), (131, 130, 268, 260), (124, 123, 267, 258), (127, 126, 266, 269), (130, 129, 265, 268), (123, 122, 263, 267), (126, 125, 259, 266), (129, 128, 264, 265), (122, 120, 262, 263), (121, 131, 260, 261), (125, 124, 258, 259), (273, 274, 286, 285), (193, 194, 272, 271), (201, 200, 278, 279), (198, 192, 270, 276), (195, 196, 274, 273), (202, 201, 279, 280), (199, 195, 273, 277), (196, 197, 275, 274), (203, 202, 280, 281), (192, 193, 271, 270), (200, 199, 277, 278), (197, 198, 276, 275), (282, 283, 284, 293, 292, 291, 290, 289, 285, 286, 287, 288), (280, 279, 291, 292), (277, 273, 285, 289), (274, 275, 287, 286), (281, 280, 292, 293), (270, 271, 283, 282), (278, 277, 289, 290), (275, 276, 288, 287), (272, 281, 293, 284), (271, 272, 284, 283), (279, 278, 290, 291), (276, 270, 282, 288), (358, 296, 298, 360), (577, 413, 410, 576), (387, 296, 294, 378), (360, 298, 300, 361), (377, 297, 299, 379), (380, 301, 303, 381), (379, 299, 301, 380), (618, 381, 303, 616), (361, 300, 302, 362), (608, 295, 305, 609), (378, 294, 304, 382), (383, 306, 308, 384), (609, 305, 307, 610), (382, 304, 306, 383), (610, 307, 309, 611), (315, 316, 344, 346), (318, 320, 352, 350), (316, 317, 345, 344), (370, 313, 314, 371), (386, 385, 314, 322), (369, 312, 313, 370), (583, 411, 408, 582), (358, 318, 319, 359), (400, 386, 322, 362), (359, 319, 323, 363), (363, 323, 324, 364), (364, 324, 325, 365), (313, 321, 322, 314), (312, 320, 321, 313), (312, 310, 348, 349), (399, 396, 343, 366), (310, 311, 347, 348), (393, 337, 339, 394), (613, 394, 339, 612), (392, 335, 337, 393), (390, 331, 332, 391), (389, 330, 331, 390), (387, 326, 330, 389), (377, 327, 329, 388), (388, 329, 335, 392), (319, 318, 350, 351), (311, 315, 346, 347), (395, 340, 356, 397), (320, 312, 349, 352), (323, 319, 351, 353), (396, 325, 355, 398), (324, 323, 353, 354), (325, 324, 354, 355), (384, 399, 366, 338), (306, 364, 365, 308), (304, 363, 364, 306), (294, 359, 363, 304), (391, 400, 362, 302), (296, 358, 359, 294), (321, 361, 362, 322), (320, 360, 361, 321), (318, 358, 360, 320), (395, 401, 375, 340), (297, 404, 569, 542, 614, 299), (614, 369, 370, 615), (615, 370, 371, 616), (316, 373, 374, 317), (315, 372, 373, 316), (311, 368, 372, 315), (385, 402, 371, 314), (310, 403, 581, 536, 560, 405, 368, 311), (341, 376, 402, 385), (317, 374, 401, 395), (332, 367, 400, 391), (308, 365, 399, 384), (343, 396, 398, 357), (317, 395, 397, 345), (295, 388, 392, 305), (297, 377, 388, 295), (296, 387, 389, 298), (298, 389, 390, 300), (300, 390, 391, 302), (305, 392, 393, 307), (611, 309, 394, 613), (307, 393, 394, 309), (365, 325, 396, 399), (367, 342, 386, 400), (342, 341, 385, 386), (334, 382, 383, 336), (336, 383, 384, 338), (328, 378, 382, 334), (617, 333, 381, 618), (326, 387, 378, 328), (565, 412, 409, 564), (571, 414, 407, 570), (406, 575, 539, 578, 403, 310, 312, 369), (405, 563, 545, 608, 368), (543, 570, 407, 567, 546, 564, 409, 561, 537, 582, 408, 579, 540, 576, 410, 573), (569, 404, 414, 571), (563, 405, 412, 565), (581, 403, 411, 583), (575, 406, 413, 577), (479, 481, 419, 417), (607, 606, 531, 534), (508, 499, 415, 417), (481, 482, 421, 419), (498, 500, 420, 418), (501, 502, 424, 422), (500, 501, 422, 420), (623, 621, 424, 502), (482, 483, 423, 421), (624, 625, 426, 416), (499, 503, 425, 415), (504, 505, 429, 427), (625, 626, 428, 426), (503, 504, 427, 425), (626, 627, 430, 428), (436, 467, 465, 437), (439, 471, 473, 441), (437, 465, 466, 438), (491, 492, 435, 434), (507, 443, 435, 506), (490, 491, 434, 433), (601, 600, 529, 532), (479, 480, 440, 439), (521, 483, 443, 507), (480, 484, 444, 440), (484, 485, 445, 444), (485, 486, 446, 445), (434, 435, 443, 442), (433, 434, 442, 441), (433, 470, 469, 431), (520, 487, 464, 517), (431, 469, 468, 432), (514, 515, 460, 458), (629, 628, 460, 515), (513, 514, 458, 456), (511, 512, 453, 452), (510, 511, 452, 451), (508, 510, 451, 447), (498, 509, 450, 448), (509, 513, 456, 450), (440, 472, 471, 439), (432, 468, 467, 436), (516, 518, 477, 461), (441, 473, 470, 433), (444, 474, 472, 440), (517, 519, 476, 446), (445, 475, 474, 444), (446, 476, 475, 445), (505, 459, 487, 520), (427, 429, 486, 485), (425, 427, 485, 484), (415, 425, 484, 480), (512, 423, 483, 521), (417, 415, 480, 479), (442, 443, 483, 482), (441, 442, 482, 481), (439, 441, 481, 479), (516, 461, 496, 522), (418, 420, 619, 554, 587, 525), (619, 620, 491, 490), (620, 621, 492, 491), (437, 438, 495, 494), (436, 437, 494, 493), (432, 436, 493, 489), (506, 435, 492, 523), (431, 432, 489, 526, 596, 548, 599, 524), (462, 506, 523, 497), (438, 516, 522, 495), (453, 512, 521, 488), (429, 505, 520, 486), (464, 478, 519, 517), (438, 466, 518, 516), (416, 426, 513, 509), (418, 416, 509, 498), (417, 419, 510, 508), (419, 421, 511, 510), (421, 423, 512, 511), (426, 428, 514, 513), (627, 629, 515, 430), (428, 430, 515, 514), (486, 520, 517, 446), (488, 521, 507, 463), (463, 507, 506, 462), (455, 457, 504, 503), (457, 459, 505, 504), (449, 455, 503, 499), (622, 623, 502, 454), (447, 449, 499, 508), (595, 594, 530, 533), (589, 588, 528, 535), (527, 490, 433, 431, 524, 602, 557, 605), (526, 489, 624, 551, 593), (555, 585, 531, 606, 558, 603, 529, 600, 549, 597, 530, 594, 552, 591, 528, 588), (587, 589, 535, 525), (593, 595, 533, 526), (599, 601, 532, 524), (605, 607, 534, 527), (349, 348, 350, 352), (347, 351, 350, 348), (470, 473, 471, 469), (468, 469, 471, 472), (467, 468, 472, 474), (346, 353, 351, 347), (344, 354, 353, 346), (345, 355, 354, 344), (397, 398, 355, 345), (478, 398, 397, 477), (465, 467, 474, 475), (466, 465, 475, 476), (518, 466, 476, 519), (519, 357, 356, 518), (560, 536, 538, 562), (562, 538, 537, 561), (578, 539, 541, 580), (580, 541, 540, 579), (572, 542, 544, 574), (574, 544, 543, 573), (566, 545, 547, 568), (568, 547, 546, 567), (596, 598, 550, 548), (598, 597, 549, 550), (590, 592, 553, 551), (592, 591, 552, 553), (584, 586, 556, 554), (586, 585, 555, 556), (602, 604, 559, 557), (604, 603, 558, 559), (412, 562, 561, 409), (405, 560, 562, 412), (545, 563, 565, 547), (547, 565, 564, 546), (414, 568, 567, 407), (404, 566, 568, 414), (542, 569, 571, 544), (544, 571, 570, 543), (413, 574, 573, 410), (406, 572, 574, 413), (539, 575, 577, 541), (541, 577, 576, 540), (411, 580, 579, 408), (403, 578, 580, 411), (536, 581, 583, 538), (538, 583, 582, 537), (534, 531, 585, 586), (527, 534, 586, 584), (554, 556, 589, 587), (556, 555, 588, 589), (535, 528, 591, 592), (525, 535, 592, 590), (551, 553, 595, 593), (553, 552, 594, 595), (533, 530, 597, 598), (526, 533, 598, 596), (548, 550, 601, 599), (550, 549, 600, 601), (532, 529, 603, 604), (524, 532, 604, 602), (557, 559, 607, 605), (559, 558, 606, 607), (374, 611, 613, 401), (401, 613, 612, 375), (373, 610, 611, 374), (372, 609, 610, 373), (368, 608, 609, 372), (376, 617, 618, 402), (301, 615, 616, 303), (299, 614, 615, 301), (402, 618, 616, 371), (497, 523, 623, 622), (422, 424, 621, 620), (420, 422, 620, 619), (523, 492, 621, 623), (495, 522, 629, 627), (522, 496, 628, 629), (494, 495, 627, 626), (493, 494, 626, 625), (489, 493, 625, 624), (608, 545, 566, 404, 297, 295), (614, 542, 572, 406, 369), (554, 619, 490, 527, 584), (551, 624, 416, 418, 525, 590), (379, 500, 498, 377), (380, 501, 500, 379), (381, 502, 501, 380)])
me_plane.polygons.foreach_set('material_index', [0, 0, 0, 0, 0, 0, 0, 0, 0, 0, 0, 0, 0, 0, 0, 0, 0, 0, 0, 0, 0, 0, 0, 0, 0, 0, 0, 0, 0, 0, 0, 0, 0, 0, 0, 0, 0, 0, 0, 0, 0, 0, 0, 0, 0, 0, 0, 0, 0, 0, 0, 0, 0, 0, 0, 0, 0, 0, 0, 0, 0, 0, 0, 0, 0, 0, 0, 0, 0, 0, 0, 0, 0, 0, 0, 0, 0, 0, 0, 0, 0, 0, 0, 0, 0, 0, 0, 0, 0, 0, 0, 0, 0, 0, 0, 0, 0, 0, 0, 0, 0, 0, 0, 0, 0, 0, 0, 0, 0, 0, 0, 0, 0, 0, 0, 0, 0, 0, 0, 0, 0, 0, 0, 0, 0, 0, 0, 0, 0, 0, 0, 0, 0, 0, 1, 1, 1, 1, 1, 1, 1, 1, 1, 1, 1, 1, 1, 1, 1, 1, 1, 1, 1, 1, 1, 1, 1, 1, 1, 1, 0, 1, 1, 1, 1, 1, 1, 1, 1, 1, 1, 1, 0, 0, 0, 0, 0, 0, 0, 0, 0, 0, 0, 1, 0, 0, 0, 0, 1, 0, 0, 1, 0, 0, 1, 1, 1, 1, 1, 1, 1, 1, 1, 1, 1, 1, 1, 1, 1, 1, 1, 1, 1, 1, 1, 1, 1, 1, 1, 1, 1, 1, 1, 1, 1, 1, 1, 1, 1, 1, 0, 0, 0, 0, 0, 0, 0, 0, 0, 0, 0, 0, 0, 0, 0, 0, 0, 0, 1, 1, 1, 1, 1, 1, 1, 1, 1, 1, 1, 1, 1, 1, 1, 1, 1, 1, 1, 1, 1, 1, 1, 1, 0, 0, 0, 0, 0, 0, 0, 0, 0, 0, 0, 0, 0, 0, 0, 0, 0, 0, 0, 0, 0, 0, 0, 0, 0, 0, 0, 0, 0, 0, 0, 0, 0, 0, 0, 0, 0, 0, 0, 0, 0, 0, 0, 0, 0, 0, 0, 0, 0, 0, 0, 0, 0, 0, 0, 0, 0, 0, 0, 0, 0, 0, 0, 0, 0, 0, 0, 0, 0, 0, 0, 0, 0, 0, 0, 0, 0, 0, 0, 0, 0, 0, 0, 0, 0, 0, 0, 0, 0, 0, 0, 0, 0, 0, 0, 0, 0, 0, 0, 0, 0, 0, 0, 0, 0, 0, 0, 0, 0, 0, 0, 0, 0, 0, 0, 0, 0, 0, 0, 0, 0, 0, 0, 0, 0, 0, 0, 0, 0, 0, 0, 0, 0, 0, 0, 0, 0, 0, 0, 0, 0, 0, 0, 0, 0, 0, 0, 0, 0, 0, 0, 0, 0, 0, 0, 0, 0, 0, 0, 0, 0, 0, 0, 0, 0, 0, 0, 0, 0, 0, 0, 0, 0, 0, 0, 0, 0, 0, 0, 0, 0, 0, 0, 0, 0, 0, 0, 0, 0, 0, 0, 0, 0, 0, 0, 0, 0, 0, 0, 0, 0, 0, 0, 0, 0, 0, 0, 0, 0, 0, 0, 0, 0, 0, 0, 0, 0, 0, 0, 0, 0, 0, 0, 0, 0, 0, 0, 0, 0, 0, 0, 0, 0, 0, 0, 0, 0, 0, 0, 0, 0, 0, 0, 0, 0, 0, 0, 0, 0, 0, 0, 0, 0, 0, 0, 0, 0, 0, 0, 0, 0, 0, 0, 0, 0, 0, 0, 0, 0, 0, 0, 0, 0, 0, 0, 0, 0, 0, 0, 0, 0])
_uv = me_plane.uv_layers.new(name='UVMap')
_uv.uv.foreach_set('vector', [0.9384, 0.5603, 0.9384, 0.5603, 0.9384, 0.5602, 0.9384, 0.5602, 0.9386, 0.5603, 0.9386, 0.5603, 0.9386, 0.5603, 0.9386, 0.5603, 0.9386, 0.5603, 0.9386, 0.5603, 0.9386, 0.5603, 0.9386, 0.5603, 0.9386, 0.5602, 0.9386, 0.5602, 0.9386, 0.5603, 0.9386, 0.5603, 0.9386, 0.5603, 0.9386, 0.5603, 0.9386, 0.5603, 0.9386, 0.5603, 0.9386, 0.5603, 0.9386, 0.5603, 0.9386, 0.5603, 0.9386, 0.5603, 0.9384, 0.5603, 0.9384, 0.5603, 0.9384, 0.5603, 0.9384, 0.5603, 0.9384, 0.5603, 0.9384, 0.5603, 0.9384, 0.5603, 0.9384, 0.5603, 0.9384, 0.5603, 0.9384, 0.5603, 0.9384, 0.5603, 0.9384, 0.5603, 0.9384, 0.5603, 0.9384, 0.5603, 0.9384, 0.5602, 0.9384, 0.5602, 0.9386, 0.5599, 0.9386, 0.5599, 0.9386, 0.5599, 0.9386, 0.5599, 0.9384, 0.5603, 0.9384, 0.5603, 0.9384, 0.5603, 0.9384, 0.5603, 0.9384, 0.5603, 0.9384, 0.5603, 0.9384, 0.5603, 0.9384, 0.5603, 0.9383, 0.5602, 0.9383, 0.5602, 0.9383, 0.5602, 0.9383, 0.5602, 0.9384, 0.5602, 0.9384, 0.5602, 0.9384, 0.5602, 0.9384, 0.5602, 0.9384, 0.5602, 0.9384, 0.5602, 0.9383, 0.5602, 0.9383, 0.5602, 0.9386, 0.5602, 0.9386, 0.5602, 0.9385, 0.5602, 0.9385, 0.5602, 0.9386, 0.56, 0.9386, 0.56, 0.9386, 0.56, 0.9386, 0.56, 0.9386, 0.56, 0.9386, 0.56, 0.9386, 0.56, 0.9386, 0.56, 0.9386, 0.5599, 0.9386, 0.56, 0.9386, 0.56, 0.9386, 0.5599, 0.9386, 0.56, 0.9385, 0.56, 0.9385, 0.56, 0.9386, 0.56, 0.9386, 0.56, 0.9386, 0.56, 0.9386, 0.56, 0.9386, 0.56, 0.9385, 0.56, 0.9385, 0.56, 0.9385, 0.56, 0.9385, 0.56, 0.9385, 0.56, 0.9385, 0.5599, 0.9385, 0.5599, 0.9385, 0.56, 0.9385, 0.5599, 0.9385, 0.5599, 0.9385, 0.5599, 0.9385, 0.5599, 0.9385, 0.5599, 0.9386, 0.5599, 0.9386, 0.5599, 0.9385, 0.5599, 0.9386, 0.5599, 0.9386, 0.5599, 0.9386, 0.5599, 0.9386, 0.5599, 0.9386, 0.5599, 0.9386, 0.5599, 0.9386, 0.5599, 0.9386, 0.5599, 0.9386, 0.5603, 0.9386, 0.5603, 0.9386, 0.5603, 0.9386, 0.5603, 0.9386, 0.5603, 0.9386, 0.5603, 0.9385, 0.5603, 0.9385, 0.5603, 0.9385, 0.5603, 0.9385, 0.5602, 0.9385, 0.5602, 0.9385, 0.5603, 0.9383, 0.5603, 0.9383, 0.5602, 0.9384, 0.5602, 0.9384, 0.5603, 0.9383, 0.5603, 0.9383, 0.5603, 0.9384, 0.5603, 0.9384, 0.5603, 0.9386, 0.5603, 0.9386, 0.5603, 0.9385, 0.5603, 0.9385, 0.5603, 0.9385, 0.5603, 0.9385, 0.5603, 0.9385, 0.5603, 0.9385, 0.5603, 0.9383, 0.5603, 0.9383, 0.5603, 0.9384, 0.5603, 0.9384, 0.5603, 0.9386, 0.5603, 0.9386, 0.5603, 0.9386, 0.5603, 0.9386, 0.5603, 0.9386, 0.5602, 0.9386, 0.5603, 0.9385, 0.5603, 0.9385, 0.5602, 0.9385, 0.5603, 0.9385, 0.5603, 0.9385, 0.5603, 0.9385, 0.5603, 0.9386, 0.5603, 0.9386, 0.5603, 0.9386, 0.5603, 0.9386, 0.5603, 0.9386, 0.5603, 0.9386, 0.5603, 0.9386, 0.5603, 0.9386, 0.5603, 0.9385, 0.5602, 0.9385, 0.5602, 0.9385, 0.5602, 0.9385, 0.5602, 0.9385, 0.5603, 0.9385, 0.5603, 0.9385, 0.5603, 0.9385, 0.5603, 0.9385, 0.5603, 0.9385, 0.5602, 0.9385, 0.5602, 0.9385, 0.5603, 0.9384, 0.5603, 0.9384, 0.5602, 0.9384, 0.5602, 0.9384, 0.5603, 0.9384, 0.5603, 0.9384, 0.5603, 0.9384, 0.5603, 0.9384, 0.5603, 0.9385, 0.5603, 0.9385, 0.5603, 0.9385, 0.5603, 0.9385, 0.5603, 0.9385, 0.5603, 0.9385, 0.5603, 0.9385, 0.5603, 0.9385, 0.5603, 0.9384, 0.5603, 0.9384, 0.5603, 0.9384, 0.5603, 0.9384, 0.5603, 0.9386, 0.5603, 0.9386, 0.5603, 0.9386, 0.5603, 0.9386, 0.5603, 0.9385, 0.5602, 0.9385, 0.5603, 0.9385, 0.5603, 0.9385, 0.5602, 0.9385, 0.5603, 0.9385, 0.5603, 0.9385, 0.5603, 0.9385, 0.5603, 0.9386, 0.5601, 0.9386, 0.5601, 0.9386, 0.5601, 0.9386, 0.5601, 0.9385, 0.5602, 0.9385, 0.5602, 0.9385, 0.5602, 0.9385, 0.5602, 0.9385, 0.5603, 0.9385, 0.5603, 0.9385, 0.5603, 0.9385, 0.5603, 0.9385, 0.5603, 0.9385, 0.5602, 0.9385, 0.5602, 0.9385, 0.5603, 0.9384, 0.5603, 0.9384, 0.5602, 0.9384, 0.5602, 0.9384, 0.5603, 0.9384, 0.5603, 0.9384, 0.5603, 0.9384, 0.5603, 0.9384, 0.5603, 0.9385, 0.5603, 0.9385, 0.5603, 0.9385, 0.5603, 0.9385, 0.5603, 0.9385, 0.5603, 0.9385, 0.5603, 0.9385, 0.5603, 0.9385, 0.5603, 0.9384, 0.5603, 0.9384, 0.5603, 0.9384, 0.5603, 0.9384, 0.5603, 0.9386, 0.5603, 0.9386, 0.5603, 0.9386, 0.5603, 0.9386, 0.5603, 0.9385, 0.5602, 0.9385, 0.5603, 0.9385, 0.5603, 0.9385, 0.5602, 0.9385, 0.5603, 0.9385, 0.5603, 0.9385, 0.5603, 0.9385, 0.5603, 0.9386, 0.5603, 0.9386, 0.5602, 0.9386, 0.5602, 0.9386, 0.5603, 0.9385, 0.56, 0.9385, 0.56, 0.9385, 0.56, 0.9385, 0.56, 0.9386, 0.56, 0.9386, 0.56, 0.9386, 0.56, 0.9386, 0.56, 0.9386, 0.56, 0.9386, 0.5601, 0.9386, 0.5601, 0.9386, 0.56, 0.9385, 0.56, 0.9385, 0.56, 0.9385, 0.56, 0.9385, 0.56, 0.9386, 0.56, 0.9386, 0.56, 0.9386, 0.56, 0.9386, 0.56, 0.9385, 0.56, 0.9386, 0.56, 0.9386, 0.56, 0.9385, 0.56, 0.9386, 0.56, 0.9386, 0.56, 0.9386, 0.56, 0.9386, 0.56, 0.9386, 0.5601, 0.9385, 0.56, 0.9385, 0.56, 0.9386, 0.5601, 0.9386, 0.56, 0.9386, 0.56, 0.9386, 0.56, 0.9386, 0.56, 0.9385, 0.56, 0.9385, 0.56, 0.9385, 0.56, 0.9385, 0.56, 0.9386, 0.56, 0.9386, 0.56, 0.9386, 0.56, 0.9386, 0.56, 0.9386, 0.5599, 0.9386, 0.5599, 0.9386, 0.5599, 0.9386, 0.5599, 0.9385, 0.5603, 0.9385, 0.5603, 0.9385, 0.5603, 0.9385, 0.5603, 0.9385, 0.5602, 0.9385, 0.5602, 0.9385, 0.5602, 0.9385, 0.5602, 0.9385, 0.5602, 0.9385, 0.5602, 0.9385, 0.5602, 0.9385, 0.5602, 0.9386, 0.5602, 0.9386, 0.5602, 0.9386, 0.5602, 0.9386, 0.5602, 0.9384, 0.5602, 0.9384, 0.5602, 0.9384, 0.5602, 0.9384, 0.5602, 0.9384, 0.5603, 0.9384, 0.5602, 0.9384, 0.5602, 0.9384, 0.5603, 0.9385, 0.5602, 0.9385, 0.5602, 0.9385, 0.5602, 0.9385, 0.5602, 0.9386, 0.5602, 0.9386, 0.5602, 0.9386, 0.5602, 0.9386, 0.5602, 0.9384, 0.5602, 0.9384, 0.5602, 0.9384, 0.5602, 0.9384, 0.5602, 0.9385, 0.5603, 0.9385, 0.5603, 0.9385, 0.5603, 0.9385, 0.5603, 0.9385, 0.5602, 0.9385, 0.5602, 0.9385, 0.5602, 0.9385, 0.5602, 0.9386, 0.5602, 0.9386, 0.5602, 0.9386, 0.5602, 0.9386, 0.5602, 0.9386, 0.56, 0.9386, 0.56, 0.9386, 0.56, 0.9386, 0.56, 0.9386, 0.56, 0.9387, 0.56, 0.9387, 0.56, 0.9386, 0.56, 0.9386, 0.5599, 0.9386, 0.5599, 0.9386, 0.5599, 0.9386, 0.5599, 0.9386, 0.5599, 0.9386, 0.56, 0.9386, 0.56, 0.9386, 0.5599, 0.9386, 0.56, 0.9386, 0.56, 0.9386, 0.56, 0.9386, 0.56, 0.9387, 0.5599, 0.9386, 0.5599, 0.9386, 0.5599, 0.9387, 0.5599, 0.9387, 0.56, 0.9387, 0.5599, 0.9387, 0.5599, 0.9387, 0.56, 0.9386, 0.5599, 0.9386, 0.5599, 0.9386, 0.5599, 0.9386, 0.5599, 0.9386, 0.56, 0.9386, 0.56, 0.9386, 0.56, 0.9386, 0.56, 0.9387, 0.5599, 0.9387, 0.5599, 0.9387, 0.5599, 0.9387, 0.5599, 0.9387, 0.56, 0.9387, 0.56, 0.9387, 0.56, 0.9387, 0.56, 0.9385, 0.5602, 0.9384, 0.5602, 0.9384, 0.5602, 0.9385, 0.5602, 0.9384, 0.5601, 0.9384, 0.5601, 0.9384, 0.5601, 0.9384, 0.5601, 0.9384, 0.5602, 0.9384, 0.5602, 0.9384, 0.5602, 0.9384, 0.5602, 0.9386, 0.5603, 0.9386, 0.5602, 0.9386, 0.5602, 0.9386, 0.5603, 0.9384, 0.5601, 0.9384, 0.5601, 0.9384, 0.5601, 0.9384, 0.5601, 0.9384, 0.5601, 0.9384, 0.5601, 0.9384, 0.5601, 0.9384, 0.5601, 0.9384, 0.5602, 0.9384, 0.5602, 0.9384, 0.5602, 0.9384, 0.5602, 0.9384, 0.5603, 0.9384, 0.5602, 0.9384, 0.5602, 0.9384, 0.5603, 0.9384, 0.5603, 0.9384, 0.5603, 0.9384, 0.5603, 0.9384, 0.5603, 0.9384, 0.5601, 0.9384, 0.5601, 0.9384, 0.5601, 0.9384, 0.5601, 0.9384, 0.5602, 0.9384, 0.5602, 0.9384, 0.5602, 0.9384, 0.5602, 0.9384, 0.5603, 0.9384, 0.5603, 0.9384, 0.5603, 0.9384, 0.5603, 0.9383, 0.5603, 0.9383, 0.5603, 0.9383, 0.5603, 0.9383, 0.5603, 0.9385, 0.5602, 0.9385, 0.5602, 0.9385, 0.5602, 0.9385, 0.5602, 0.9384, 0.5602, 0.9384, 0.5602, 0.9384, 0.5602, 0.9384, 0.5602, 0.9384, 0.5602, 0.9385, 0.5602, 0.9385, 0.5602, 0.9384, 0.5602, 0.9385, 0.5602, 0.9385, 0.5602, 0.9385, 0.5602, 0.9385, 0.5602, 0.9384, 0.5602, 0.9384, 0.5602, 0.9384, 0.5602, 0.9384, 0.5602, 0.9384, 0.5602, 0.9384, 0.5602, 0.9384, 0.5602, 0.9384, 0.5602, 0.9385, 0.5602, 0.9385, 0.5602, 0.9385, 0.5602, 0.9385, 0.5602, 0.9384, 0.5602, 0.9384, 0.5602, 0.9384, 0.5602, 0.9384, 0.5602, 0.9385, 0.5602, 0.9385, 0.5602, 0.9385, 0.5602, 0.9385, 0.5602, 0.9384, 0.5602, 0.9384, 0.5602, 0.9384, 0.5602, 0.9384, 0.5602, 0.9385, 0.5602, 0.9385, 0.5602, 0.9385, 0.5602, 0.9385, 0.5602, 0.9386, 0.56, 0.9386, 0.56, 0.9386, 0.56, 0.9386, 0.56, 0.9386, 0.56, 0.9386, 0.56, 0.9386, 0.56, 0.9386, 0.56, 0.9386, 0.56, 0.9386, 0.56, 0.9386, 0.5601, 0.9386, 0.5601, 0.9386, 0.5602, 0.9386, 0.5602, 0.9386, 0.5603, 0.9386, 0.5603, 0.9385, 0.5603, 0.9384, 0.5603, 0.9384, 0.5602, 0.9385, 0.5602, 0.9386, 0.5602, 0.9386, 0.5602, 0.9387, 0.5602, 0.9387, 0.5602, 0.9383, 0.5603, 0.9383, 0.5603, 0.9383, 0.5603, 0.9383, 0.5603, 0.9385, 0.5603, 0.9385, 0.5603, 0.9385, 0.5602, 0.9385, 0.5602, 0.9386, 0.5602, 0.9386, 0.5602, 0.9387, 0.5602, 0.9387, 0.5602, 0.9386, 0.5602, 0.9386, 0.5602, 0.9387, 0.5602, 0.9387, 0.5602, 0.9383, 0.5603, 0.9383, 0.5603, 0.9383, 0.5603, 0.9383, 0.5603, 0.9386, 0.5602, 0.9386, 0.5602, 0.9386, 0.5603, 0.9386, 0.5603, 0.9386, 0.5602, 0.9386, 0.5602, 0.9386, 0.5603, 0.9386, 0.5603, 0.9386, 0.5602, 0.9386, 0.5602, 0.9387, 0.5602, 0.9387, 0.5602, 1.0, 0.5, 1.0, 1.0, 0.9167, 1.0, 0.9167, 0.5, 0.9167, 0.5, 0.9167, 1.0, 0.8333, 1.0, 0.8333, 0.5, 0.8333, 0.5, 0.8333, 1.0, 0.75, 1.0, 0.75, 0.5, 0.75, 0.5, 0.75, 1.0, 0.6667, 1.0, 0.6667, 0.5, 0.6667, 0.5, 0.6667, 1.0, 0.5833, 1.0, 0.5833, 0.5, 0.5833, 0.5, 0.5833, 1.0, 0.5, 1.0, 0.5, 0.5, 0.5, 0.5, 0.5, 1.0, 0.4167, 1.0, 0.4167, 0.5, 0.4167, 0.5, 0.4167, 1.0, 0.3333, 1.0, 0.3333, 0.5, 0.3333, 0.5, 0.3333, 1.0, 0.25, 1.0, 0.25, 0.5, 0.25, 0.5, 0.25, 1.0, 0.1667, 1.0, 0.1667, 0.5, 0.5, 1.0, 0.5833, 1.0, 0.5833, 1.0, 0.5, 1.0, 0.1667, 0.5, 0.1667, 1.0, 0.08333, 1.0, 0.08333, 0.5, 0.08333, 0.5, 0.08333, 1.0, 7.451e-08, 1.0, 7.451e-08, 0.5, 0.75, 0.49, 0.87, 0.4578, 0.9578, 0.37, 0.99, 0.25, 0.9578, 0.13, 0.87, 0.04215, 0.75, 0.01, 0.63, 0.04215, 0.5422, 0.13, 0.51, 0.25, 0.5422, 0.37, 0.63, 0.4578, 0.75, 1.0, 0.8333, 1.0, 0.8333, 1.0, 0.75, 1.0, 7.451e-08, 1.0, 0.08333, 1.0, 0.08333, 1.0, 7.451e-08, 1.0, 0.08333, 1.0, 0.1667, 1.0, 0.1667, 1.0, 0.08333, 1.0, 0.1667, 1.0, 0.25, 1.0, 0.25, 1.0, 0.1667, 1.0, 0.8333, 1.0, 0.9167, 1.0, 0.9167, 1.0, 0.8333, 1.0, 0.25, 1.0, 0.3333, 1.0, 0.3333, 1.0, 0.25, 1.0, 0.75, 1.0, 0.8333, 1.0, 0.8333, 1.0, 0.75, 1.0, 0.9167, 1.0, 1.0, 1.0, 1.0, 1.0, 0.9167, 1.0, 0.3333, 1.0, 0.4167, 1.0, 0.4167, 1.0, 0.3333, 1.0, 0.6667, 1.0, 0.75, 1.0, 0.75, 1.0, 0.6667, 1.0, 0.4167, 1.0, 0.5, 1.0, 0.5, 1.0, 0.4167, 1.0, 0.5833, 1.0, 0.6667, 1.0, 0.6667, 1.0, 0.5833, 1.0, 0.8764, 0.4555, 0.8766, 0.4555, 0.8766, 0.4555, 0.8764, 0.4555, 0.5, 1.0, 0.5833, 1.0, 0.5833, 1.0, 0.5, 1.0, 0.1667, 1.0, 0.25, 1.0, 0.25, 1.0, 0.1667, 1.0, 0.4167, 1.0, 0.5, 1.0, 0.5, 1.0, 0.4167, 1.0, 0.5833, 1.0, 0.6667, 1.0, 0.6667, 1.0, 0.5833, 1.0, 0.08333, 1.0, 0.1667, 1.0, 0.1667, 1.0, 0.08333, 1.0, 0.8333, 1.0, 0.9167, 1.0, 0.9167, 1.0, 0.8333, 1.0, 0.3333, 1.0, 0.4167, 1.0, 0.4167, 1.0, 0.3333, 1.0, 0.6667, 1.0, 0.75, 1.0, 0.75, 1.0, 0.6667, 1.0, 7.451e-08, 1.0, 0.08333, 1.0, 0.08333, 1.0, 7.451e-08, 1.0, 0.9167, 1.0, 1.0, 1.0, 1.0, 1.0, 0.9167, 1.0, 0.25, 1.0, 0.3333, 1.0, 0.3333, 1.0, 0.25, 1.0, 0.8757, 0.4555, 0.8759, 0.4555, 0.8759, 0.4555, 0.8757, 0.4555, 0.8747, 0.4555, 0.875, 0.4555, 0.875, 0.4555, 0.8747, 0.4555, 0.8755, 0.4555, 0.8757, 0.4555, 0.8757, 0.4555, 0.8755, 0.4555, 0.8759, 0.4555, 0.8762, 0.4555, 0.8762, 0.4555, 0.8759, 0.4555, 0.8745, 0.4555, 0.8747, 0.4555, 0.8747, 0.4555, 0.8745, 0.4555, 0.8766, 0.4555, 0.8769, 0.4555, 0.8769, 0.4555, 0.8766, 0.4555, 0.8752, 0.4555, 0.8755, 0.4555, 0.8755, 0.4555, 0.8752, 0.4555, 0.8762, 0.4555, 0.8764, 0.4555, 0.8764, 0.4555, 0.8762, 0.4555, 0.8743, 0.4555, 0.8745, 0.4555, 0.8745, 0.4555, 0.8743, 0.4555, 0.8769, 0.4555, 0.8771, 0.4555, 0.8771, 0.4555, 0.8769, 0.4555, 0.875, 0.4555, 0.8752, 0.4555, 0.8752, 0.4555, 0.875, 0.4555, 7.451e-08, 1.0, 0.08333, 1.0, 0.08333, 1.0, 7.451e-08, 1.0, 0.8757, 0.4527, 0.876, 0.4527, 0.876, 0.4534, 0.8757, 0.4534, 0.8757, 0.4538, 0.876, 0.4538, 0.876, 0.4541, 0.8757, 0.4541, 0.8757, 0.4541, 0.876, 0.4541, 0.876, 0.4548, 0.8757, 0.4548, 0.8757, 0.4552, 0.876, 0.4552, 0.876, 0.4555, 0.8757, 0.4555, 0.375, 0.0, 0.375, 0.25, 0.375, 0.25, 0.375, 0.0, 0.8764, 0.4541, 0.8767, 0.4541, 0.8767, 0.4548, 0.8764, 0.4548, 0.876, 0.4541, 0.8764, 0.4541, 0.8764, 0.4548, 0.876, 0.4548, 0.375, 0.25, 0.375, 0.375, 0.375, 0.375, 0.375, 0.25, 0.8757, 0.4548, 0.876, 0.4548, 0.876, 0.4552, 0.8757, 0.4552, 0.8757, 0.4534, 0.876, 0.4534, 0.876, 0.4538, 0.8757, 0.4538, 0.375, 0.5, 0.375, 0.75, 0.375, 0.75, 0.375, 0.5, 0.375, 0.375, 0.375, 0.5, 0.375, 0.5, 0.375, 0.375, 0.375, 0.5, 0.375, 0.75, 0.375, 0.75, 0.375, 0.5, 0.375, 0.875, 0.375, 1.0, 0.375, 1.0, 0.375, 0.875, 0.375, 0.375, 0.375, 0.5, 0.375, 0.5, 0.375, 0.375, 0.375, 0.75, 0.375, 0.875, 0.375, 0.875, 0.375, 0.75, 0.375, 0.75, 0.375, 0.875, 0.375, 0.875, 0.375, 0.75, 0.375, 0.875, 0.375, 1.0, 0.375, 1.0, 0.375, 0.875, 0.375, 0.0, 0.375, 0.25, 0.375, 0.25, 0.375, 0.0, 0.375, 0.875, 0.375, 1.0, 0.375, 1.0, 0.375, 0.875, 0.375, 0.75, 0.375, 0.875, 0.375, 0.875, 0.375, 0.75, 0.375, 0.25, 0.375, 0.375, 0.375, 0.375, 0.375, 0.25, 0.375, 0.5, 0.375, 0.75, 0.375, 0.75, 0.375, 0.5, 0.375, 0.375, 0.375, 0.5, 0.375, 0.5, 0.375, 0.375, 0.375, 0.25, 0.375, 0.375, 0.375, 0.375, 0.375, 0.25, 0.375, 0.375, 0.375, 0.5, 0.375, 0.5, 0.375, 0.375, 0.375, 0.5, 0.375, 0.75, 0.375, 0.75, 0.375, 0.5, 0.375, 0.0, 0.375, 0.25, 0.375, 0.25, 0.375, 0.0, 0.375, 0.25, 0.375, 0.375, 0.375, 0.375, 0.375, 0.25, 0.375, 0.75, 0.375, 0.875, 0.375, 0.875, 0.375, 0.75, 0.375, 0.0, 0.375, 0.25, 0.375, 0.25, 0.375, 0.0, 0.375, 0.875, 0.375, 1.0, 0.375, 1.0, 0.375, 0.875, 0.375, 0.75, 0.375, 0.875, 0.375, 0.875, 0.375, 0.75, 0.375, 0.25, 0.375, 0.375, 0.375, 0.375, 0.375, 0.25, 0.375, 0.0, 0.375, 0.25, 0.375, 0.25, 0.375, 0.0, 0.375, 0.5, 0.375, 0.75, 0.375, 0.75, 0.375, 0.5, 0.375, 0.375, 0.375, 0.5, 0.375, 0.5, 0.375, 0.375, 0.375, 0.5, 0.375, 0.75, 0.375, 0.75, 0.375, 0.5, 0.375, 0.0, 0.375, 0.25, 0.375, 0.25, 0.375, 0.0, 0.375, 0.875, 0.375, 1.0, 0.375, 1.0, 0.375, 0.875, 0.25, 0.5, 0.375, 0.5, 0.375, 0.75, 0.25, 0.75, 0.125, 0.5, 0.25, 0.5, 0.25, 0.75, 0.125, 0.75, 0.375, 0.875, 0.375, 1.0, 0.375, 1.0, 0.375, 0.875, 0.375, 0.75, 0.375, 0.875, 0.375, 0.875, 0.375, 0.75, 0.375, 0.25, 0.375, 0.375, 0.375, 0.375, 0.375, 0.25, 0.375, 0.375, 0.375, 0.5, 0.375, 0.5, 0.375, 0.375, 0.8753, 0.4534, 0.8757, 0.4534, 0.8757, 0.4538, 0.8753, 0.4538, 0.8753, 0.4548, 0.8757, 0.4548, 0.8757, 0.4552, 0.8753, 0.4552, 0.8753, 0.4552, 0.8757, 0.4552, 0.8757, 0.4555, 0.8753, 0.4555, 0.8753, 0.4541, 0.8757, 0.4541, 0.8757, 0.4548, 0.8753, 0.4548, 0.8753, 0.4538, 0.8757, 0.4538, 0.8757, 0.4541, 0.8753, 0.4541, 0.8753, 0.4527, 0.8757, 0.4527, 0.8757, 0.4534, 0.8753, 0.4534, 0.9386, 0.5602, 0.9386, 0.5602, 0.9386, 0.5602, 0.9386, 0.5602, 0.9386, 0.5602, 0.9386, 0.5602, 0.9386, 0.5602, 0.9386, 0.5602, 0.9386, 0.5602, 0.9386, 0.5602, 0.9386, 0.5602, 0.9386, 0.5602, 0.9383, 0.5602, 0.9383, 0.5602, 0.9383, 0.5603, 0.9383, 0.5603, 0.9386, 0.5602, 0.9386, 0.5602, 0.9386, 0.5602, 0.9386, 0.5602, 0.9386, 0.5602, 0.9386, 0.5602, 0.9386, 0.5602, 0.9386, 0.5602, 0.9385, 0.5603, 0.9385, 0.5603, 0.9385, 0.5603, 0.9385, 0.5603, 0.9383, 0.5602, 0.9383, 0.5602, 0.9383, 0.5603, 0.9383, 0.5603, 0.9386, 0.5602, 0.9386, 0.5602, 0.9386, 0.5602, 0.9386, 0.5602, 0.9385, 0.5603, 0.9384, 0.5603, 0.9384, 0.5603, 0.9385, 0.5603, 0.9386, 0.5602, 0.9386, 0.5602, 0.9386, 0.5602, 0.9386, 0.5602, 0.9383, 0.5602, 0.9383, 0.5602, 0.9383, 0.5603, 0.9383, 0.5603, 0.5, 1.0, 0.5833, 1.0, 0.5833, 1.0, 0.5, 1.0, 0.9167, 1.0, 1.0, 1.0, 1.0, 1.0, 0.9167, 1.0, 0.25, 1.0, 0.3333, 1.0, 0.3333, 1.0, 0.25, 1.0, 0.75, 1.0, 0.8333, 1.0, 0.8333, 1.0, 0.75, 1.0, 0.5, 1.0, 0.5833, 1.0, 0.5833, 1.0, 0.5, 1.0, 0.1667, 1.0, 0.25, 1.0, 0.25, 1.0, 0.1667, 1.0, 0.4167, 1.0, 0.5, 1.0, 0.5, 1.0, 0.4167, 1.0, 0.5833, 1.0, 0.6667, 1.0, 0.6667, 1.0, 0.5833, 1.0, 0.08333, 1.0, 0.1667, 1.0, 0.1667, 1.0, 0.08333, 1.0, 0.8333, 1.0, 0.9167, 1.0, 0.9167, 1.0, 0.8333, 1.0, 0.3333, 1.0, 0.4167, 1.0, 0.4167, 1.0, 0.3333, 1.0, 0.6667, 1.0, 0.75, 1.0, 0.75, 1.0, 0.6667, 1.0, 0.8333, 1.0, 0.9167, 1.0, 7.451e-08, 1.0, 0.08333, 1.0, 0.1667, 1.0, 0.25, 1.0, 0.3333, 1.0, 0.4167, 1.0, 0.5, 1.0, 0.5833, 1.0, 0.6667, 1.0, 0.75, 1.0, 0.1667, 1.0, 0.25, 1.0, 0.25, 1.0, 0.1667, 1.0, 0.4167, 1.0, 0.5, 1.0, 0.5, 1.0, 0.4167, 1.0, 0.5833, 1.0, 0.6667, 1.0, 0.6667, 1.0, 0.5833, 1.0, 0.08333, 1.0, 0.1667, 1.0, 0.1667, 1.0, 0.08333, 1.0, 0.8333, 1.0, 0.9167, 1.0, 0.9167, 1.0, 0.8333, 1.0, 0.3333, 1.0, 0.4167, 1.0, 0.4167, 1.0, 0.3333, 1.0, 0.6667, 1.0, 0.75, 1.0, 0.75, 1.0, 0.6667, 1.0, 7.451e-08, 1.0, 0.08333, 1.0, 0.08333, 1.0, 7.451e-08, 1.0, 0.9167, 1.0, 1.0, 1.0, 1.0, 1.0, 0.9167, 1.0, 0.25, 1.0, 0.3333, 1.0, 0.3333, 1.0, 0.25, 1.0, 0.75, 1.0, 0.8333, 1.0, 0.8333, 1.0, 0.75, 1.0, 0.3061, 0.04847, 0.3061, 0.04847, 0.3061, 0.04847, 0.3061, 0.04847, 0.9217, 0.6799, 0.9217, 0.6799, 0.9217, 0.6799, 0.9217, 0.6799, 0.3061, 0.04847, 0.3061, 0.04847, 0.3061, 0.04847, 0.3061, 0.04847, 0.3061, 0.04847, 0.3061, 0.04847, 0.3061, 0.04847, 0.3061, 0.04847, 0.9217, 0.6799, 0.9217, 0.6799, 0.9217, 0.6799, 0.9217, 0.6799, 0.9217, 0.6799, 0.9217, 0.6799, 0.9217, 0.6799, 0.9217, 0.6799, 0.9217, 0.6799, 0.9217, 0.6799, 0.9217, 0.6799, 0.9217, 0.6799, 0.9217, 0.6799, 0.9217, 0.6799, 0.9217, 0.6799, 0.9217, 0.6799, 0.9217, 0.6799, 0.9217, 0.6799, 0.9217, 0.6799, 0.9217, 0.6799, 0.9217, 0.6799, 0.9217, 0.6799, 0.9217, 0.6799, 0.9217, 0.6799, 0.3061, 0.04847, 0.3061, 0.04847, 0.3061, 0.04847, 0.3061, 0.04847, 0.3061, 0.04847, 0.3061, 0.04847, 0.3061, 0.04847, 0.3061, 0.04847, 0.9217, 0.6799, 0.9217, 0.6799, 0.9217, 0.6799, 0.9217, 0.6799, 0.3061, 0.04847, 0.3061, 0.04847, 0.3061, 0.04847, 0.3061, 0.04847, 0.9217, 0.6799, 0.9217, 0.6799, 0.9217, 0.6799, 0.9217, 0.6799, 0.8705, 0.02731, 0.8705, 0.02731, 0.8705, 0.02731, 0.8705, 0.02731, 0.8705, 0.02731, 0.8705, 0.02731, 0.8705, 0.02731, 0.8705, 0.02731, 0.8705, 0.02731, 0.8705, 0.02731, 0.8705, 0.02731, 0.8705, 0.02731, 0.9217, 0.6799, 0.9217, 0.6799, 0.9217, 0.6799, 0.9217, 0.6799, 0.9217, 0.6799, 0.9217, 0.6799, 0.9217, 0.6799, 0.9217, 0.6799, 0.9217, 0.6799, 0.9217, 0.6799, 0.9217, 0.6799, 0.9217, 0.6799, 0.9217, 0.6799, 0.9217, 0.6799, 0.9217, 0.6799, 0.9217, 0.6799, 0.3061, 0.04847, 0.3061, 0.04847, 0.3061, 0.04847, 0.3061, 0.04847, 0.9217, 0.6799, 0.9217, 0.6799, 0.9217, 0.6799, 0.9217, 0.6799, 0.3061, 0.04847, 0.3061, 0.04847, 0.3061, 0.04847, 0.3061, 0.04847, 0.3061, 0.04847, 0.3061, 0.04847, 0.3061, 0.04847, 0.3061, 0.04847, 0.3061, 0.04847, 0.3061, 0.04847, 0.3061, 0.04847, 0.3061, 0.04847, 0.9217, 0.6799, 0.9217, 0.6799, 0.9217, 0.6799, 0.9217, 0.6799, 0.9217, 0.6799, 0.9217, 0.6799, 0.9217, 0.6799, 0.9217, 0.6799, 0.8705, 0.02731, 0.8705, 0.02731, 0.8705, 0.02731, 0.8705, 0.02731, 0.3061, 0.04847, 0.3061, 0.04847, 0.3061, 0.04847, 0.3061, 0.04847, 0.8705, 0.02731, 0.8705, 0.02731, 0.8705, 0.02731, 0.8705, 0.02731, 0.9217, 0.6799, 0.9217, 0.6799, 0.9217, 0.6799, 0.9217, 0.6799, 0.9217, 0.6799, 0.9217, 0.6799, 0.9217, 0.6799, 0.9217, 0.6799, 0.9217, 0.6799, 0.9217, 0.6799, 0.9217, 0.6799, 0.9217, 0.6799, 0.9217, 0.6799, 0.9217, 0.6799, 0.9217, 0.6799, 0.9217, 0.6799, 0.3061, 0.04847, 0.3061, 0.04847, 0.3061, 0.04847, 0.3061, 0.04847, 0.3061, 0.04847, 0.3061, 0.04847, 0.3061, 0.04847, 0.3061, 0.04847, 0.9217, 0.6799, 0.9217, 0.6799, 0.9217, 0.6799, 0.9217, 0.6799, 0.9217, 0.6799, 0.9217, 0.6799, 0.9217, 0.6799, 0.9217, 0.6799, 0.8705, 0.02731, 0.8705, 0.02731, 0.8705, 0.02731, 0.8705, 0.02731, 0.8705, 0.02731, 0.8705, 0.02731, 0.8705, 0.02731, 0.8705, 0.02731, 0.8705, 0.02731, 0.8705, 0.02731, 0.8705, 0.02731, 0.8705, 0.02731, 0.8705, 0.02731, 0.8705, 0.02731, 0.8705, 0.02731, 0.8705, 0.02731, 0.8705, 0.02731, 0.8705, 0.02731, 0.8705, 0.02731, 0.8705, 0.02731, 0.8705, 0.02731, 0.8705, 0.02731, 0.8705, 0.02731, 0.8705, 0.02731, 0.8705, 0.02731, 0.8705, 0.02731, 0.8705, 0.02731, 0.8705, 0.02731, 0.8705, 0.02731, 0.8705, 0.02731, 0.8705, 0.02731, 0.8705, 0.02731, 0.3061, 0.04847, 0.3061, 0.04847, 0.3061, 0.04847, 0.3061, 0.04847, 0.3061, 0.04847, 0.3061, 0.04847, 0.3061, 0.04847, 0.3061, 0.04847, 0.3061, 0.04847, 0.3061, 0.04847, 0.3061, 0.04847, 0.3061, 0.04847, 0.3061, 0.04847, 0.3061, 0.04847, 0.3061, 0.04847, 0.3061, 0.04847, 0.9217, 0.6799, 0.9217, 0.6799, 0.9217, 0.6799, 0.9217, 0.6799, 0.3061, 0.04847, 0.3061, 0.04847, 0.3061, 0.04847, 0.3061, 0.04847, 0.9217, 0.6799, 0.9217, 0.6799, 0.9217, 0.6799, 0.9217, 0.6799, 0.3061, 0.04847, 0.3061, 0.04847, 0.3061, 0.04847, 0.3061, 0.04847, 0.3061, 0.04847, 0.3061, 0.04847, 0.3061, 0.04847, 0.3061, 0.04847, 0.9217, 0.6799, 0.9217, 0.6799, 0.9217, 0.6799, 0.9217, 0.6799, 0.9217, 0.6799, 0.9217, 0.6799, 0.9217, 0.6799, 0.9217, 0.6799, 0.9217, 0.6799, 0.9217, 0.6799, 0.5548, 0.2406, 0.5548, 0.2406, 0.5548, 0.2406, 0.5548, 0.2406, 0.5726, 0.2339, 0.5726, 0.2339, 0.5726, 0.2339, 0.5726, 0.2339, 0.9217, 0.6799, 0.9217, 0.6799, 0.9217, 0.6799, 0.9217, 0.6799, 0.9217, 0.6799, 0.9217, 0.6799, 0.9217, 0.6799, 0.9217, 0.6799, 0.9217, 0.6799, 0.9217, 0.6799, 0.9217, 0.6799, 0.9217, 0.6799, 0.9217, 0.6799, 0.9217, 0.6799, 0.9217, 0.6799, 0.9217, 0.6799, 0.9217, 0.6799, 0.9217, 0.6799, 0.9217, 0.6799, 0.9217, 0.6799, 0.9217, 0.6799, 0.9217, 0.6799, 0.9217, 0.6799, 0.9217, 0.6799, 0.9217, 0.6799, 0.9217, 0.6799, 0.9217, 0.6799, 0.9217, 0.6799, 0.9217, 0.6799, 0.9217, 0.6799, 0.9217, 0.6799, 0.9217, 0.6799, 0.9217, 0.6799, 0.9217, 0.6799, 0.9217, 0.6799, 0.9217, 0.6799, 0.3061, 0.04847, 0.3061, 0.04847, 0.3061, 0.04847, 0.3061, 0.04847, 0.8705, 0.02731, 0.8705, 0.02731, 0.8705, 0.02731, 0.8705, 0.02731, 0.8705, 0.02731, 0.8705, 0.02731, 0.8705, 0.02731, 0.8705, 0.02731, 0.9217, 0.6799, 0.9217, 0.6799, 0.9217, 0.6799, 0.9217, 0.6799, 0.9217, 0.6799, 0.9217, 0.6799, 0.9217, 0.6799, 0.9217, 0.6799, 0.3061, 0.04847, 0.3061, 0.04847, 0.3061, 0.04847, 0.3061, 0.04847, 0.3061, 0.04847, 0.3061, 0.04847, 0.3061, 0.04847, 0.3061, 0.04847, 0.9217, 0.6799, 0.9217, 0.6799, 0.9217, 0.6799, 0.9217, 0.6799, 0.9217, 0.6799, 0.9217, 0.6799, 0.9217, 0.6799, 0.9217, 0.6799, 0.9217, 0.6799, 0.9217, 0.6799, 0.9217, 0.6799, 0.9217, 0.6799, 0.9217, 0.6799, 0.9217, 0.6799, 0.9217, 0.6799, 0.9217, 0.6799, 0.3061, 0.04847, 0.3061, 0.04847, 0.3061, 0.04847, 0.3061, 0.04847, 0.9217, 0.6799, 0.9217, 0.6799, 0.9217, 0.6799, 0.9217, 0.6799, 0.9217, 0.6799, 0.9217, 0.6799, 0.9217, 0.6799, 0.9217, 0.6799, 0.3061, 0.04847, 0.3061, 0.04847, 0.3061, 0.04847, 0.3061, 0.04847, 0.3061, 0.04847, 0.3061, 0.04847, 0.3061, 0.04847, 0.3061, 0.04847, 0.3061, 0.04847, 0.3061, 0.04847, 0.3061, 0.04847, 0.3061, 0.04847, 0.9217, 0.6799, 0.9217, 0.6799, 0.9217, 0.6799, 0.9217, 0.6799, 0.3061, 0.04847, 0.3061, 0.04847, 0.3061, 0.04847, 0.3061, 0.04847, 0.9217, 0.6799, 0.9217, 0.6799, 0.9217, 0.6799, 0.9217, 0.6799, 0.9217, 0.6799, 0.9217, 0.6799, 0.9217, 0.6799, 0.9217, 0.6799, 0.9217, 0.6799, 0.9217, 0.6799, 0.9217, 0.6799, 0.9217, 0.6799, 0.9217, 0.6799, 0.9217, 0.6799, 0.9217, 0.6799, 0.9217, 0.6799, 0.5548, 0.2406, 0.5548, 0.2406, 0.5548, 0.2406, 0.5548, 0.2406, 0.5548, 0.2406, 0.9217, 0.6799, 0.9217, 0.6799, 0.9217, 0.6799, 0.9217, 0.6799, 0.9217, 0.6799, 0.9217, 0.6799, 0.9217, 0.6799, 0.9217, 0.6799, 0.9217, 0.6799, 0.9217, 0.6799, 0.9217, 0.6799, 0.9217, 0.6799, 0.9217, 0.6799, 0.9217, 0.6799, 0.9217, 0.6799, 0.9217, 0.6799, 0.9217, 0.6799, 0.9217, 0.6799, 0.9217, 0.6799, 0.9217, 0.6799, 0.9217, 0.6799, 0.9217, 0.6799, 0.9217, 0.6799, 0.9217, 0.6799, 0.9217, 0.6799, 0.9217, 0.6799, 0.9217, 0.6799, 0.9217, 0.6799, 0.9217, 0.6799, 0.9217, 0.6799, 0.9217, 0.6799, 0.9217, 0.6799, 0.3061, 0.04847, 0.3061, 0.04847, 0.3061, 0.04847, 0.3061, 0.04847, 0.9217, 0.6799, 0.9217, 0.6799, 0.9217, 0.6799, 0.9217, 0.6799, 0.3061, 0.04847, 0.3061, 0.04847, 0.3061, 0.04847, 0.3061, 0.04847, 0.3061, 0.04847, 0.3061, 0.04847, 0.3061, 0.04847, 0.3061, 0.04847, 0.9217, 0.6799, 0.9217, 0.6799, 0.9217, 0.6799, 0.9217, 0.6799, 0.9217, 0.6799, 0.9217, 0.6799, 0.9217, 0.6799, 0.9217, 0.6799, 0.9217, 0.6799, 0.9217, 0.6799, 0.9217, 0.6799, 0.9217, 0.6799, 0.9217, 0.6799, 0.9217, 0.6799, 0.9217, 0.6799, 0.9217, 0.6799, 0.9217, 0.6799, 0.9217, 0.6799, 0.9217, 0.6799, 0.9217, 0.6799, 0.9217, 0.6799, 0.9217, 0.6799, 0.9217, 0.6799, 0.9217, 0.6799, 0.3061, 0.04847, 0.3061, 0.04847, 0.3061, 0.04847, 0.3061, 0.04847, 0.3061, 0.04847, 0.3061, 0.04847, 0.3061, 0.04847, 0.3061, 0.04847, 0.9217, 0.6799, 0.9217, 0.6799, 0.9217, 0.6799, 0.9217, 0.6799, 0.3061, 0.04847, 0.3061, 0.04847, 0.3061, 0.04847, 0.3061, 0.04847, 0.9217, 0.6799, 0.9217, 0.6799, 0.9217, 0.6799, 0.9217, 0.6799, 0.8705, 0.02731, 0.8705, 0.02731, 0.8705, 0.02731, 0.8705, 0.02731, 0.8705, 0.02731, 0.8705, 0.02731, 0.8705, 0.02731, 0.8705, 0.02731, 0.8705, 0.02731, 0.8705, 0.02731, 0.8705, 0.02731, 0.8705, 0.02731, 0.9217, 0.6799, 0.9217, 0.6799, 0.9217, 0.6799, 0.9217, 0.6799, 0.9217, 0.6799, 0.9217, 0.6799, 0.9217, 0.6799, 0.9217, 0.6799, 0.9217, 0.6799, 0.9217, 0.6799, 0.9217, 0.6799, 0.9217, 0.6799, 0.9217, 0.6799, 0.9217, 0.6799, 0.9217, 0.6799, 0.9217, 0.6799, 0.3061, 0.04847, 0.3061, 0.04847, 0.3061, 0.04847, 0.3061, 0.04847, 0.9217, 0.6799, 0.9217, 0.6799, 0.9217, 0.6799, 0.9217, 0.6799, 0.3061, 0.04847, 0.3061, 0.04847, 0.3061, 0.04847, 0.3061, 0.04847, 0.3061, 0.04847, 0.3061, 0.04847, 0.3061, 0.04847, 0.3061, 0.04847, 0.3061, 0.04847, 0.3061, 0.04847, 0.3061, 0.04847, 0.3061, 0.04847, 0.9217, 0.6799, 0.9217, 0.6799, 0.9217, 0.6799, 0.9217, 0.6799, 0.9217, 0.6799, 0.9217, 0.6799, 0.9217, 0.6799, 0.9217, 0.6799, 0.8705, 0.02731, 0.8705, 0.02731, 0.8705, 0.02731, 0.8705, 0.02731, 0.3061, 0.04847, 0.3061, 0.04847, 0.3061, 0.04847, 0.3061, 0.04847, 0.8705, 0.02731, 0.8705, 0.02731, 0.8705, 0.02731, 0.8705, 0.02731, 0.9217, 0.6799, 0.9217, 0.6799, 0.9217, 0.6799, 0.9217, 0.6799, 0.9217, 0.6799, 0.9217, 0.6799, 0.9217, 0.6799, 0.9217, 0.6799, 0.9217, 0.6799, 0.9217, 0.6799, 0.9217, 0.6799, 0.9217, 0.6799, 0.9217, 0.6799, 0.9217, 0.6799, 0.9217, 0.6799, 0.9217, 0.6799, 0.3061, 0.04847, 0.3061, 0.04847, 0.3061, 0.04847, 0.3061, 0.04847, 0.3061, 0.04847, 0.3061, 0.04847, 0.3061, 0.04847, 0.3061, 0.04847, 0.9217, 0.6799, 0.9217, 0.6799, 0.9217, 0.6799, 0.9217, 0.6799, 0.9217, 0.6799, 0.9217, 0.6799, 0.9217, 0.6799, 0.9217, 0.6799, 0.8705, 0.02731, 0.8705, 0.02731, 0.8705, 0.02731, 0.8705, 0.02731, 0.8705, 0.02731, 0.8705, 0.02731, 0.8705, 0.02731, 0.8705, 0.02731, 0.8705, 0.02731, 0.8705, 0.02731, 0.8705, 0.02731, 0.8705, 0.02731, 0.8705, 0.02731, 0.8705, 0.02731, 0.8705, 0.02731, 0.8705, 0.02731, 0.8705, 0.02731, 0.8705, 0.02731, 0.8705, 0.02731, 0.8705, 0.02731, 0.8705, 0.02731, 0.8705, 0.02731, 0.8705, 0.02731, 0.8705, 0.02731, 0.8705, 0.02731, 0.8705, 0.02731, 0.8705, 0.02731, 0.8705, 0.02731, 0.8705, 0.02731, 0.8705, 0.02731, 0.8705, 0.02731, 0.8705, 0.02731, 0.3061, 0.04847, 0.3061, 0.04847, 0.3061, 0.04847, 0.3061, 0.04847, 0.3061, 0.04847, 0.3061, 0.04847, 0.3061, 0.04847, 0.3061, 0.04847, 0.3061, 0.04847, 0.3061, 0.04847, 0.3061, 0.04847, 0.3061, 0.04847, 0.3061, 0.04847, 0.3061, 0.04847, 0.3061, 0.04847, 0.3061, 0.04847, 0.9217, 0.6799, 0.9217, 0.6799, 0.9217, 0.6799, 0.9217, 0.6799, 0.3061, 0.04847, 0.3061, 0.04847, 0.3061, 0.04847, 0.3061, 0.04847, 0.9217, 0.6799, 0.9217, 0.6799, 0.9217, 0.6799, 0.9217, 0.6799, 0.3061, 0.04847, 0.3061, 0.04847, 0.3061, 0.04847, 0.3061, 0.04847, 0.3061, 0.04847, 0.3061, 0.04847, 0.3061, 0.04847, 0.3061, 0.04847, 0.9217, 0.6799, 0.9217, 0.6799, 0.9217, 0.6799, 0.9217, 0.6799, 0.9217, 0.6799, 0.9217, 0.6799, 0.9217, 0.6799, 0.9217, 0.6799, 0.9217, 0.6799, 0.9217, 0.6799, 0.5548, 0.2406, 0.5548, 0.2406, 0.5548, 0.2406, 0.5548, 0.2406, 0.5548, 0.2406, 0.5548, 0.2406, 0.5548, 0.2406, 0.5548, 0.2406, 0.9217, 0.6799, 0.9217, 0.6799, 0.9217, 0.6799, 0.9217, 0.6799, 0.9217, 0.6799, 0.9217, 0.6799, 0.9217, 0.6799, 0.9217, 0.6799, 0.9217, 0.6799, 0.9217, 0.6799, 0.9217, 0.6799, 0.9217, 0.6799, 0.9217, 0.6799, 0.9217, 0.6799, 0.9217, 0.6799, 0.9217, 0.6799, 0.9217, 0.6799, 0.9217, 0.6799, 0.9217, 0.6799, 0.9217, 0.6799, 0.9217, 0.6799, 0.9217, 0.6799, 0.9217, 0.6799, 0.9217, 0.6799, 0.9217, 0.6799, 0.9217, 0.6799, 0.9217, 0.6799, 0.9217, 0.6799, 0.9217, 0.6799, 0.9217, 0.6799, 0.9217, 0.6799, 0.9217, 0.6799, 0.9217, 0.6799, 0.9217, 0.6799, 0.9217, 0.6799, 0.9217, 0.6799, 0.3061, 0.04847, 0.3061, 0.04847, 0.3061, 0.04847, 0.3061, 0.04847, 0.8705, 0.02731, 0.8705, 0.02731, 0.8705, 0.02731, 0.8705, 0.02731, 0.8705, 0.02731, 0.8705, 0.02731, 0.8705, 0.02731, 0.8705, 0.02731, 0.9217, 0.6799, 0.9217, 0.6799, 0.9217, 0.6799, 0.9217, 0.6799, 0.9217, 0.6799, 0.9217, 0.6799, 0.9217, 0.6799, 0.9217, 0.6799, 0.3061, 0.04847, 0.3061, 0.04847, 0.3061, 0.04847, 0.3061, 0.04847, 0.3061, 0.04847, 0.3061, 0.04847, 0.3061, 0.04847, 0.3061, 0.04847, 0.9217, 0.6799, 0.9217, 0.6799, 0.9217, 0.6799, 0.9217, 0.6799, 0.9217, 0.6799, 0.9217, 0.6799, 0.9217, 0.6799, 0.9217, 0.6799, 0.9217, 0.6799, 0.9217, 0.6799, 0.9217, 0.6799, 0.9217, 0.6799, 0.9217, 0.6799, 0.9217, 0.6799, 0.9217, 0.6799, 0.9217, 0.6799, 0.3061, 0.04847, 0.3061, 0.04847, 0.3061, 0.04847, 0.3061, 0.04847, 0.9217, 0.6799, 0.9217, 0.6799, 0.9217, 0.6799, 0.9217, 0.6799, 0.9217, 0.6799, 0.9217, 0.6799, 0.9217, 0.6799, 0.9217, 0.6799, 0.3061, 0.04847, 0.3061, 0.04847, 0.3061, 0.04847, 0.3061, 0.04847, 0.3061, 0.04847, 0.3061, 0.04847, 0.3061, 0.04847, 0.3061, 0.04847, 0.3061, 0.04847, 0.3061, 0.04847, 0.3061, 0.04847, 0.3061, 0.04847, 0.9217, 0.6799, 0.9217, 0.6799, 0.9217, 0.6799, 0.9217, 0.6799, 0.3061, 0.04847, 0.3061, 0.04847, 0.3061, 0.04847, 0.3061, 0.04847, 0.9217, 0.6799, 0.9217, 0.6799, 0.9217, 0.6799, 0.9217, 0.6799, 0.9217, 0.6799, 0.9217, 0.6799, 0.9217, 0.6799, 0.9217, 0.6799, 0.9217, 0.6799, 0.9217, 0.6799, 0.9217, 0.6799, 0.9217, 0.6799, 0.9217, 0.6799, 0.9217, 0.6799, 0.9217, 0.6799, 0.9217, 0.6799, 0.5548, 0.2406, 0.5548, 0.2406, 0.5548, 0.2406, 0.5548, 0.2406, 0.5548, 0.2406, 0.9217, 0.6799, 0.9217, 0.6799, 0.9217, 0.6799, 0.9217, 0.6799, 0.9217, 0.6799, 0.9217, 0.6799, 0.9217, 0.6799, 0.9217, 0.6799, 0.9217, 0.6799, 0.9217, 0.6799, 0.9217, 0.6799, 0.9217, 0.6799, 0.9217, 0.6799, 0.9217, 0.6799, 0.9217, 0.6799, 0.9217, 0.6799, 0.9217, 0.6799, 0.9217, 0.6799, 0.9217, 0.6799, 0.9217, 0.6799, 0.9217, 0.6799, 0.9217, 0.6799, 0.9217, 0.6799, 0.9217, 0.6799, 0.9217, 0.6799, 0.9217, 0.6799, 0.9217, 0.6799, 0.9217, 0.6799, 0.9217, 0.6799, 0.9217, 0.6799, 0.9217, 0.6799, 0.9217, 0.6799, 0.8705, 0.02731, 0.8705, 0.02731, 0.8705, 0.02731, 0.8705, 0.02731, 0.8705, 0.02731, 0.8705, 0.02731, 0.8705, 0.02731, 0.8705, 0.02731, 0.8705, 0.02731, 0.8705, 0.02731, 0.8705, 0.02731, 0.8705, 0.02731, 0.8705, 0.02731, 0.8705, 0.02731, 0.8705, 0.02731, 0.8705, 0.02731, 0.8705, 0.02731, 0.8705, 0.02731, 0.8705, 0.02731, 0.8705, 0.02731, 0.8705, 0.02731, 0.8705, 0.02731, 0.8705, 0.02731, 0.8705, 0.02731, 0.8705, 0.02731, 0.8705, 0.02731, 0.8705, 0.02731, 0.8705, 0.02731, 0.8705, 0.02731, 0.8705, 0.02731, 0.8705, 0.02731, 0.8705, 0.02731, 0.8705, 0.02731, 0.8705, 0.02731, 0.8705, 0.02731, 0.8705, 0.02731, 0.8705, 0.02731, 0.8705, 0.02731, 0.8705, 0.02731, 0.8705, 0.02731, 0.8705, 0.02731, 0.8705, 0.02731, 0.8705, 0.02731, 0.8705, 0.02731, 0.8705, 0.02731, 0.8705, 0.02731, 0.8705, 0.02731, 0.8705, 0.02731, 0.8705, 0.02731, 0.8705, 0.02731, 0.8705, 0.02731, 0.8705, 0.02731, 0.8705, 0.02731, 0.8705, 0.02731, 0.8705, 0.02731, 0.8705, 0.02731, 0.9217, 0.6799, 0.9217, 0.6799, 0.9217, 0.6799, 0.9217, 0.6799, 0.9217, 0.6799, 0.9217, 0.6799, 0.9217, 0.6799, 0.9217, 0.6799, 0.9217, 0.6799, 0.9217, 0.6799, 0.9217, 0.6799, 0.9217, 0.6799, 0.9217, 0.6799, 0.9217, 0.6799, 0.9217, 0.6799, 0.9217, 0.6799, 0.9217, 0.6799, 0.9217, 0.6799, 0.9217, 0.6799, 0.9217, 0.6799, 0.9217, 0.6799, 0.9217, 0.6799, 0.9217, 0.6799, 0.9217, 0.6799, 0.9217, 0.6799, 0.9217, 0.6799, 0.9217, 0.6799, 0.9217, 0.6799, 0.9217, 0.6799, 0.9217, 0.6799, 0.9217, 0.6799, 0.9217, 0.6799, 0.9217, 0.6799, 0.9217, 0.6799, 0.9217, 0.6799, 0.9217, 0.6799, 0.9217, 0.6799, 0.9217, 0.6799, 0.9217, 0.6799, 0.9217, 0.6799, 0.9217, 0.6799, 0.9217, 0.6799, 0.9217, 0.6799, 0.9217, 0.6799, 0.9217, 0.6799, 0.9217, 0.6799, 0.9217, 0.6799, 0.9217, 0.6799, 0.9217, 0.6799, 0.9217, 0.6799, 0.9217, 0.6799, 0.9217, 0.6799, 0.9217, 0.6799, 0.9217, 0.6799, 0.9217, 0.6799, 0.9217, 0.6799, 0.9217, 0.6799, 0.9217, 0.6799, 0.9217, 0.6799, 0.9217, 0.6799, 0.9217, 0.6799, 0.9217, 0.6799, 0.9217, 0.6799, 0.9217, 0.6799, 0.9217, 0.6799, 0.9217, 0.6799, 0.9217, 0.6799, 0.9217, 0.6799, 0.9217, 0.6799, 0.9217, 0.6799, 0.9217, 0.6799, 0.9217, 0.6799, 0.9217, 0.6799, 0.9217, 0.6799, 0.9217, 0.6799, 0.9217, 0.6799, 0.9217, 0.6799, 0.9217, 0.6799, 0.9217, 0.6799, 0.9217, 0.6799, 0.9217, 0.6799, 0.9217, 0.6799, 0.9217, 0.6799, 0.9217, 0.6799, 0.9217, 0.6799, 0.9217, 0.6799, 0.9217, 0.6799, 0.9217, 0.6799, 0.9217, 0.6799, 0.9217, 0.6799, 0.9217, 0.6799, 0.9217, 0.6799, 0.9217, 0.6799, 0.9217, 0.6799, 0.9217, 0.6799, 0.9217, 0.6799, 0.9217, 0.6799, 0.9217, 0.6799, 0.9217, 0.6799, 0.9217, 0.6799, 0.9217, 0.6799, 0.9217, 0.6799, 0.9217, 0.6799, 0.9217, 0.6799, 0.9217, 0.6799, 0.9217, 0.6799, 0.9217, 0.6799, 0.9217, 0.6799, 0.9217, 0.6799, 0.9217, 0.6799, 0.9217, 0.6799, 0.9217, 0.6799, 0.9217, 0.6799, 0.9217, 0.6799, 0.9217, 0.6799, 0.9217, 0.6799, 0.9217, 0.6799, 0.9217, 0.6799, 0.9217, 0.6799, 0.9217, 0.6799, 0.9217, 0.6799, 0.9217, 0.6799, 0.9217, 0.6799, 0.9217, 0.6799, 0.9217, 0.6799, 0.9217, 0.6799, 0.9217, 0.6799, 0.9217, 0.6799, 0.9217, 0.6799, 0.9217, 0.6799, 0.9217, 0.6799, 0.9217, 0.6799, 0.9217, 0.6799, 0.9217, 0.6799, 0.9217, 0.6799, 0.9217, 0.6799, 0.9217, 0.6799, 0.9217, 0.6799, 0.9217, 0.6799, 0.9217, 0.6799, 0.9217, 0.6799, 0.9217, 0.6799, 0.9217, 0.6799, 0.9217, 0.6799, 0.9217, 0.6799, 0.9217, 0.6799, 0.9217, 0.6799, 0.9217, 0.6799, 0.9217, 0.6799, 0.9217, 0.6799, 0.9217, 0.6799, 0.9217, 0.6799, 0.9217, 0.6799, 0.9217, 0.6799, 0.9217, 0.6799, 0.9217, 0.6799, 0.9217, 0.6799, 0.9217, 0.6799, 0.9217, 0.6799, 0.9217, 0.6799, 0.9217, 0.6799, 0.9217, 0.6799, 0.9217, 0.6799, 0.9217, 0.6799, 0.9217, 0.6799, 0.9217, 0.6799, 0.9217, 0.6799, 0.9217, 0.6799, 0.9217, 0.6799, 0.9217, 0.6799, 0.9217, 0.6799, 0.9217, 0.6799, 0.9217, 0.6799, 0.9217, 0.6799, 0.9217, 0.6799, 0.9217, 0.6799, 0.9217, 0.6799, 0.9217, 0.6799, 0.9217, 0.6799, 0.9217, 0.6799, 0.9217, 0.6799, 0.9217, 0.6799, 0.9217, 0.6799, 0.9217, 0.6799, 0.9217, 0.6799, 0.9217, 0.6799, 0.9217, 0.6799, 0.9217, 0.6799, 0.9217, 0.6799, 0.9217, 0.6799, 0.9217, 0.6799, 0.9217, 0.6799, 0.9217, 0.6799, 0.9217, 0.6799, 0.9217, 0.6799, 0.9217, 0.6799, 0.9217, 0.6799, 0.9217, 0.6799, 0.9217, 0.6799, 0.9217, 0.6799, 0.5548, 0.2406, 0.5548, 0.2406, 0.5548, 0.2406, 0.5548, 0.2406, 0.5548, 0.2406, 0.5548, 0.2406, 0.5548, 0.2406, 0.5548, 0.2406, 0.5548, 0.2406, 0.5548, 0.2406, 0.5548, 0.2406, 0.5548, 0.2406, 0.9217, 0.6799, 0.9217, 0.6799, 0.9217, 0.6799, 0.9217, 0.6799, 0.9217, 0.6799, 0.9217, 0.6799, 0.9217, 0.6799, 0.9217, 0.6799, 0.9217, 0.6799, 0.9217, 0.6799, 0.9217, 0.6799, 0.9217, 0.6799, 0.9217, 0.6799, 0.9217, 0.6799, 0.9217, 0.6799, 0.9217, 0.6799, 0.9217, 0.6799, 0.9217, 0.6799, 0.9217, 0.6799, 0.9217, 0.6799, 0.9217, 0.6799, 0.9217, 0.6799, 0.9217, 0.6799, 0.9217, 0.6799, 0.9217, 0.6799, 0.9217, 0.6799, 0.9217, 0.6799, 0.9217, 0.6799, 0.9217, 0.6799, 0.9217, 0.6799, 0.9217, 0.6799, 0.9217, 0.6799, 0.9217, 0.6799, 0.9217, 0.6799, 0.9217, 0.6799, 0.9217, 0.6799, 0.9217, 0.6799, 0.9217, 0.6799, 0.9217, 0.6799, 0.9217, 0.6799, 0.5548, 0.2406, 0.5548, 0.2406, 0.5548, 0.2406, 0.5548, 0.2406, 0.5548, 0.2406, 0.5548, 0.2406, 0.5548, 0.2406, 0.5548, 0.2406, 0.5548, 0.2406, 0.5548, 0.2406, 0.5548, 0.2406, 0.5548, 0.2406, 0.9217, 0.6799, 0.9217, 0.6799, 0.9217, 0.6799, 0.9217, 0.6799, 0.9217, 0.6799, 0.9217, 0.6799, 0.5548, 0.2406, 0.5548, 0.2406, 0.5548, 0.2406, 0.5548, 0.2406, 0.5548, 0.2406, 0.5548, 0.2406, 0.5548, 0.2406, 0.5548, 0.2406, 0.5548, 0.2406, 0.5548, 0.2406, 0.9217, 0.6799, 0.9217, 0.6799, 0.9217, 0.6799, 0.9217, 0.6799, 0.9217, 0.6799, 0.9217, 0.6799, 0.9217, 0.6799, 0.9217, 0.6799, 0.9217, 0.6799, 0.9217, 0.6799, 0.9217, 0.6799, 0.9217, 0.6799, 0.9217, 0.6799, 0.9217, 0.6799, 0.9217, 0.6799, 0.9217, 0.6799, 0.9217, 0.6799, 0.9217, 0.6799])
me_plane.materials.append(mat_mypalletecolors)
me_plane.materials.append(mat_equipment)
me_plane.use_remesh_fix_poles = True
me_plane.use_remesh_preserve_attributes = False
me_plane.use_mirror_vertex_groups = False
me_plane.update()

# ---- objects
ob_empty = bpy.data.objects.new('Empty', None)
ob_empty_001 = bpy.data.objects.new('Empty.001', None)
ob_plane = bpy.data.objects.new('Plane', me_plane)

# ---- transforms, parenting, visibility, modifiers, constraints
ob_empty.location = (0.0, 0.0, 0.1504)
ob_empty.rotation_euler = (1.571, -0.0, -0.0)
ob_empty.empty_display_type = 'IMAGE'
ob_empty.empty_display_size = 5.0
ob_empty.empty_image_depth = 'BACK'
ob_empty.show_empty_image_perspective = False
ob_empty.empty_image_side = 'FRONT'
ob_empty_001.location = (0.1504, 0.0, 0.0)
ob_empty_001.rotation_euler = (1.571, -0.4372, 1.571)
ob_empty_001.empty_display_type = 'IMAGE'
ob_empty_001.empty_display_size = 5.0
ob_empty_001.empty_image_depth = 'BACK'
ob_empty_001.show_empty_image_perspective = False
ob_empty_001.empty_image_side = 'FRONT'
ob_plane.location = (-0.1622, -0.06985, 0.0)
ob_plane.rotation_euler = (0.0, -0.0, 1.571)
ob_plane.lineart.crease_threshold = 0.0

# ---- collection membership
col_collection.objects.link(ob_empty)
col_collection.objects.link(ob_empty_001)
col_collection.objects.link(ob_plane)

# ---- scene / render settings (as saved in the file)
scene.frame_start = 1; scene.frame_end = 250; scene.frame_set(1)
scene.render.engine = 'BLENDER_EEVEE_NEXT'
scene.cycles.use_denoising = False
scene.cycles.samples = 128
scene.cycles.sampling_pattern = 'TABULATED_SOBOL'
scene.cycles.use_adaptive_sampling = False
scene.cycles.use_light_tree = False
scene.view_settings.view_transform = 'Filmic'
bpy.context.view_layer.update()

# ---- added for rendering (the .blend has no active camera and no usable light): camera, sun
cam_auto = bpy.data.cameras.new('AutoCamera')
cam_auto.lens = 50.0
cam_auto.sensor_width = 36.0
cam_auto.clip_end = 1000.0
ob_auto_camera = bpy.data.objects.new('AutoCamera', cam_auto)
scene.collection.objects.link(ob_auto_camera)
ob_auto_camera.location = (1.22556, -1.58495, 1.47151)
ob_auto_camera.rotation_euler = (1.09748, -7.21219e-08, 0.694738)
scene.camera = ob_auto_camera
light_auto_sun = bpy.data.lights.new('AutoSun', 'SUN')
light_auto_sun.energy = 3.0
light_auto_sun.angle = 0.0523599
ob_auto_sun = bpy.data.objects.new('AutoSun', light_auto_sun)
scene.collection.objects.link(ob_auto_sun)
ob_auto_sun.rotation_euler = (0.872665, 0.174533, 0.523599)
bpy.context.view_layer.update()
